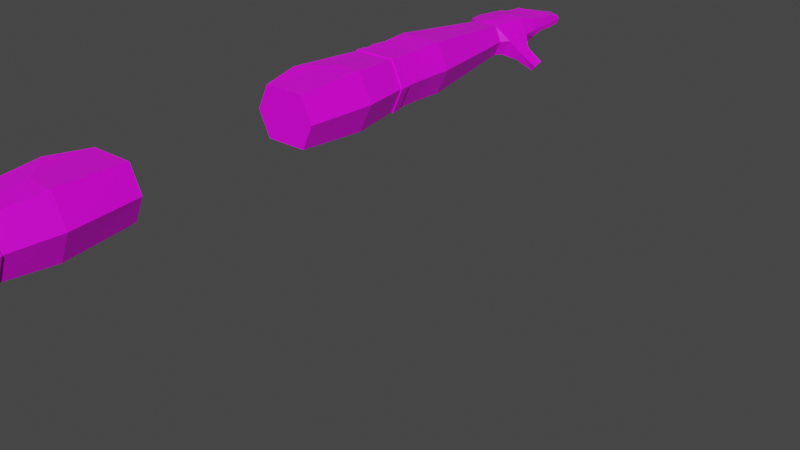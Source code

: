 # Source: habds_sumple.blend  (saved by Blender 2.93.20; exported with 4.5.12 LTS)
import bpy
from mathutils import Matrix  # noqa: F401  (used for matrix-valued properties, if any)

bpy.ops.wm.read_factory_settings(use_empty=True)
scene = bpy.context.scene
scene.name = 'Scene'

# ---- collections
col_collection = bpy.data.collections.new('Collection'); scene.collection.children.link(col_collection)

# ---- images (referenced by path relative to the original .blend; pixels are not part of the script)
import os
ASSET_DIR = os.environ.get("B2B_ASSET_DIR", "")  # directory of the original .blend (textures are referenced by path, not embedded)
HERE = os.path.dirname(os.path.abspath(__file__))  # packed textures are extracted next to this script under _unpacked/

def load_image(name, relpath, width, height, colorspace="sRGB"):
    """Load a texture the original file referenced (path relative to the .blend, or extracted next to this script)."""
    p = next((c for c in (os.path.join(HERE, relpath), os.path.join(ASSET_DIR, relpath)) if relpath and os.path.exists(c)), "")
    if p:
        img = bpy.data.images.load(p, check_existing=True)
        img.name = name
    else:  # same state as the original file: an image datablock whose file is absent (Cycles renders it pink)
        img = bpy.data.images.new(name, width, height)
        img.source = "FILE"
        img.filepath = "//" + (relpath or name)
    img.colorspace_settings.name = colorspace
    return img
img_cube_png = load_image('Cube.png', 'Cube.png', 1024, 1024, 'sRGB')

# ---- materials (node trees are filled in below, after node groups)
mat_material = bpy.data.materials.new('Material')
mat_material.alpha_threshold = 0.0
mat_material.use_transparent_shadow = False
mat_material.line_color = (0.0, 0.0, 0.0, 1.0)

# ---- material node trees
mat_material.use_nodes = True; mat_material.node_tree.nodes.clear()
_N = mat_material.node_tree.nodes; _L = mat_material.node_tree.links
n0 = _N.new('ShaderNodeOutputMaterial'); n0.name = 'Material Output'; n0.location = (300, 300)
n1 = _N.new('ShaderNodeBsdfPrincipled'); n1.name = 'Principled BSDF'; n1.location = (10, 300)
n1.distribution = 'GGX'
n1.subsurface_method = 'BURLEY'
n1.inputs[2].default_value = 0.4
n1.inputs[3].default_value = 1.45
n1.inputs[27].default_value = (0.0, 0.0, 0.0, 1.0)
n1.inputs[28].default_value = 1.0
n2 = _N.new('ShaderNodeTexImage'); n2.name = 'Image Texture'; n2.location = (-598, 215)
n2.image = img_cube_png
_L.new(n1.outputs[0], n0.inputs[0])
_L.new(n2.outputs[0], n1.inputs[0])
n0.is_active_output = True

# ---- world
world_world = bpy.data.worlds.new('World'); scene.world = world_world
world_world.use_nodes = True; world_world.node_tree.nodes.clear()
_N = world_world.node_tree.nodes; _L = world_world.node_tree.links
n0 = _N.new('ShaderNodeOutputWorld'); n0.name = 'World Output'; n0.location = (300, 300)
n1 = _N.new('ShaderNodeBackground'); n1.name = 'Background'; n1.location = (10, 300)
n1.inputs[0].default_value = (0.05088, 0.05088, 0.05088, 1.0)
_L.new(n1.outputs[0], n0.inputs[0])
n0.is_active_output = True
world_world.color = (0.05088, 0.05088, 0.05088)
world_world.use_sun_shadow = False
world_world.sun_shadow_jitter_overblur = 0.0

# ---- meshes
me_cube = bpy.data.meshes.new('Cube')
me_cube.from_pydata([(0.166, 4.46, 0.167), (0.166, 4.46, -0.1956), (0.2486, 1.045, 0.2827), (0.2486, 1.045, -0.3013), (-0.132, 4.46, 0.167), (-0.132, 4.46, -0.1956), (-0.2313, 1.045, 0.2827), (-0.2313, 1.045, -0.3013), (-0.266, 2.711, -0.3013), (-0.266, 2.711, 0.2827), (-0.2313, 2.55, -0.3013), (0.2486, 2.55, 0.2827), (-0.2313, 2.55, 0.2827), (0.2486, 2.55, -0.3013), (-0.2313, 2.871, 0.2827), (0.2486, 2.871, -0.3013), (-0.2313, 2.871, -0.3013), (0.2486, 2.871, 0.2827), (0.2469, 4.46, -0.01427), (-0.3615, 1.045, -0.009264), (0.3789, 1.045, -0.009264), (-0.2129, 4.46, -0.01427), (-0.3963, 2.711, -0.009264), (-0.3615, 2.55, -0.009264), (0.3789, 2.55, -0.009264), (0.3789, 2.871, -0.009264), (-0.3615, 2.871, -0.009264), (0.01699, 4.46, -0.1956), (0.008679, 1.045, 0.2827), (0.008679, 1.045, -0.3013), (0.01699, 4.46, 0.167), (0.008679, 2.711, -0.3013), (0.008679, 2.711, 0.2827), (0.008679, 2.55, -0.3013), (0.008679, 2.55, 0.2827), (0.008679, 2.871, 0.2827), (0.008679, 2.871, -0.3013), (0.008679, 1.045, -0.009264), (-0.3154, 1.526, -0.3489), (0.2958, 1.857, 0.3304), (-0.3154, 1.526, 0.3304), (0.2958, 1.857, -0.3489), (-0.4713, 1.526, -0.009264), (0.4517, 1.857, -0.009264), (0.008679, 1.857, -0.3489), (0.008679, 1.857, 0.3304), (-0.2423, 3.219, 0.2962), (0.2597, 3.219, -0.3147), (-0.2423, 3.219, -0.3147), (0.2597, 3.219, 0.2962), (0.3959, 3.219, -0.009264), (-0.3786, 3.219, -0.009264), (0.008679, 3.219, -0.3147), (0.008679, 3.219, 0.2962), (0.01443, 4.549, -0.2031), (-0.1855, 4.549, -0.2031), (0.3229, 4.549, -0.01271), (0.2144, 4.549, -0.2031), (-0.2895, 4.549, -0.01271), (0.008295, 4.549, 0.1887), (0.1724, 4.549, 0.164), (-0.2433, 4.549, 0.164), (0.03814, 5.015, -0.1429), (0.01443, 4.906, -0.1616), (-0.2115, 4.906, -0.1637), (0.3229, 4.906, -0.01271), (0.2144, 4.906, -0.2031), (-0.2991, 4.906, -0.01271), (0.01443, 4.906, 0.1854), (0.2144, 4.906, 0.1568), (-0.2358, 4.906, 0.1568), (0.4147, 4.636, -0.1587), (-0.2367, 5.155, -0.1151), (0.2865, 5.153, -0.01271), (0.2651, 5.154, -0.1151), (-0.2406, 5.155, -0.01271), (0.01443, 5.063, 0.1573), (0.2651, 5.154, 0.1291), (-0.2367, 5.155, 0.1291), (0.3557, 4.65, -0.2614), (0.5591, 4.771, -0.3455), (0.5036, 4.793, -0.4085), (0.562, 4.892, -0.3056), (0.5064, 4.914, -0.3687), (0.0149, 5.16, -0.1151), (-0.2279, 5.16, -0.01271), (0.306, 5.661, 0.01467), (0.2934, 5.629, -0.04515), (0.2934, 5.629, 0.06047), (-0.2011, 5.602, -0.05341), (-0.1978, 5.634, 0.006404), (-0.2011, 5.602, 0.05221), (0.2861, 5.304, -0.01271), (0.2758, 5.305, 0.09834), (-0.2251, 5.313, -0.01271), (-0.2261, 5.313, 0.09834), (0.2986, 5.481, -0.01271), (-0.2126, 5.489, -0.01271), (-0.2136, 5.489, 0.09113), (0.2882, 5.481, 0.09113), (0.2723, 5.284, -0.07007), (0.2745, 5.288, 0.09601), (-0.2286, 5.292, -0.07007), (0.2849, 5.287, -0.01271), (-0.2254, 5.296, -0.01271), (-0.2264, 5.296, 0.09601), (0.2746, 5.316, -0.06424), (0.2769, 5.321, 0.0934), (-0.2272, 5.324, -0.06424), (0.2872, 5.32, -0.01271), (-0.224, 5.329, -0.01271), (-0.225, 5.329, 0.0934), (-0.2146, 5.475, -0.06424), (0.2978, 5.469, -0.01271), (-0.2134, 5.478, -0.01271), (-0.2144, 5.478, 0.0873), (0.2873, 5.468, -0.06424), (0.2874, 5.47, 0.0873), (-0.2128, 5.501, -0.06354), (0.2995, 5.494, -0.01147), (-0.2116, 5.503, -0.01147), (-0.2128, 5.501, 0.08458), (0.289, 5.493, -0.06354), (0.289, 5.493, 0.08458), (0.3229, 4.728, -0.01271), (0.2144, 4.728, -0.2031), (0.01253, 4.728, 0.187), (0.1968, 4.728, 0.1604), (-0.2656, 4.728, 0.1604), (-0.3198, 4.728, -0.01271), (-0.1855, 4.728, -0.2031), (0.01443, 4.728, -0.2031), (0.4147, 4.723, -0.1472), (0.3557, 4.737, -0.25), (0.5605, 4.831, -0.3256), (0.505, 4.853, -0.3886), (0.3406, 4.639, -0.2552), (0.4049, 4.627, -0.1431), (0.4049, 4.82, -0.1226), (0.3406, 4.832, -0.2347), (0.3406, 4.736, -0.245), (0.4049, 4.724, -0.1329), (0.3664, 4.83, -0.2477), (0.3662, 4.66, -0.2719), (0.425, 4.646, -0.172), (0.4252, 4.816, -0.1478), (0.4251, 4.731, -0.1599), (0.3663, 4.745, -0.2598), (-0.138, 4.393, 0.174), (0.171, 4.393, -0.202), (-0.2218, 4.393, -0.014), (-0.138, 4.393, -0.202), (0.171, 4.393, 0.174), (0.2549, 4.393, -0.014), (0.01654, 4.393, -0.202), (0.01654, 4.393, 0.174), (0.2658, 5.168, -0.1104), (0.2661, 5.168, 0.1195), (0.2875, 5.167, -0.01271), (-0.2417, 5.175, -0.01271), (-0.2377, 5.175, 0.1184), (-0.2392, 2.418, 0.2872), (0.2531, 2.42, -0.3058), (-0.3719, 2.428, -0.009264), (-0.2392, 2.423, -0.3058), (0.2531, 2.42, 0.2872), (0.3858, 2.42, -0.009264), (0.008679, 2.42, -0.3058), (0.008679, 2.42, 0.2872), (-0.2492, 2.429, 0.2992), (-0.2409, 2.543, 0.2945), (0.263, 2.425, -0.3177), (0.2584, 2.543, -0.313), (-0.3765, 2.543, -0.009264), (-0.2409, 2.543, -0.313), (0.3939, 2.543, -0.009264), (0.008705, 2.543, -0.313), (0.008705, 2.543, 0.2945), (0.2584, 2.543, 0.2945), (-0.3872, 2.439, -0.009264), (-0.2492, 2.433, -0.3177), (0.263, 2.425, 0.2992), (0.401, 2.425, -0.009264), (0.008705, 2.425, -0.3177), (0.008705, 2.425, 0.2992), (0.08411, 5.171, 0.119), (0.0864, 5.32, -0.06424), (0.1336, 5.725, 0.05221), (0.08417, 5.288, -0.07007), (0.01473, 5.161, -0.1127), (0.1299, 5.757, 0.006404), (0.1184, 5.485, 0.09113), (0.0837, 5.154, 0.1291), (0.1022, 5.497, -0.06354), (0.0977, 5.309, 0.09834), (0.09879, 5.325, 0.0934), (0.1158, 5.726, -0.05341), (0.1187, 5.497, 0.08458), (0.09997, 5.471, -0.06424), (0.1164, 5.474, 0.0873), (0.09533, 5.292, 0.09601), (0.166, -4.46, 0.167), (0.166, -4.46, -0.1956), (0.2486, -1.045, 0.2827), (0.2486, -1.045, -0.3013), (-0.132, -4.46, 0.167), (-0.132, -4.46, -0.1956), (-0.2313, -1.045, 0.2827), (-0.2313, -1.045, -0.3013), (-0.266, -2.711, -0.3013), (-0.266, -2.711, 0.2827), (-0.2313, -2.55, -0.3013), (0.2486, -2.55, 0.2827), (-0.2313, -2.55, 0.2827), (0.2486, -2.55, -0.3013), (-0.2313, -2.871, 0.2827), (0.2486, -2.871, -0.3013), (-0.2313, -2.871, -0.3013), (0.2486, -2.871, 0.2827), (0.2469, -4.46, -0.01427), (-0.3615, -1.045, -0.009264), (0.3789, -1.045, -0.009264), (-0.2129, -4.46, -0.01427), (-0.3963, -2.711, -0.009264), (-0.3615, -2.55, -0.009264), (0.3789, -2.55, -0.009264), (0.3789, -2.871, -0.009264), (-0.3615, -2.871, -0.009264), (0.01699, -4.46, -0.1956), (0.008679, -1.045, 0.2827), (0.008679, -1.045, -0.3013), (0.01699, -4.46, 0.167), (0.008679, -2.711, -0.3013), (0.008679, -2.711, 0.2827), (0.008679, -2.55, -0.3013), (0.008679, -2.55, 0.2827), (0.008679, -2.871, 0.2827), (0.008679, -2.871, -0.3013), (0.008679, -1.045, -0.009264), (-0.3154, -1.526, -0.3489), (0.2958, -1.857, 0.3304), (-0.3154, -1.526, 0.3304), (0.2958, -1.857, -0.3489), (-0.4713, -1.526, -0.009264), (0.4517, -1.857, -0.009264), (0.008679, -1.857, -0.3489), (0.008679, -1.857, 0.3304), (-0.2423, -3.219, 0.2962), (0.2597, -3.219, -0.3147), (-0.2423, -3.219, -0.3147), (0.2597, -3.219, 0.2962), (0.3959, -3.219, -0.009264), (-0.3786, -3.219, -0.009264), (0.008679, -3.219, -0.3147), (0.008679, -3.219, 0.2962), (0.01443, -4.549, -0.2031), (-0.1855, -4.549, -0.2031), (0.3229, -4.549, -0.01271), (0.2144, -4.549, -0.2031), (-0.2895, -4.549, -0.01271), (0.008295, -4.549, 0.1887), (0.1724, -4.549, 0.164), (-0.2433, -4.549, 0.164), (0.03814, -5.015, -0.1429), (0.01443, -4.906, -0.1616), (-0.2115, -4.906, -0.1637), (0.3229, -4.906, -0.01271), (0.2144, -4.906, -0.2031), (-0.2991, -4.906, -0.01271), (0.01443, -4.906, 0.1854), (0.2144, -4.906, 0.1568), (-0.2358, -4.906, 0.1568), (0.4147, -4.636, -0.1587), (-0.2367, -5.155, -0.1151), (0.2865, -5.153, -0.01271), (0.2651, -5.154, -0.1151), (-0.2406, -5.155, -0.01271), (0.01443, -5.063, 0.1573), (0.2651, -5.154, 0.1291), (-0.2367, -5.155, 0.1291), (0.3557, -4.65, -0.2614), (0.5591, -4.771, -0.3455), (0.5036, -4.793, -0.4085), (0.562, -4.892, -0.3056), (0.5064, -4.914, -0.3687), (0.0149, -5.16, -0.1151), (-0.2279, -5.16, -0.01271), (0.306, -5.661, 0.01467), (0.2934, -5.629, -0.04515), (0.2934, -5.629, 0.06047), (-0.2011, -5.602, -0.05341), (-0.1978, -5.634, 0.006404), (-0.2011, -5.602, 0.05221), (0.2861, -5.304, -0.01271), (0.2758, -5.305, 0.09834), (-0.2251, -5.313, -0.01271), (-0.2261, -5.313, 0.09834), (0.2986, -5.481, -0.01271), (-0.2126, -5.489, -0.01271), (-0.2136, -5.489, 0.09113), (0.2882, -5.481, 0.09113), (0.2723, -5.284, -0.07007), (0.2745, -5.288, 0.09601), (-0.2286, -5.292, -0.07007), (0.2849, -5.287, -0.01271), (-0.2254, -5.296, -0.01271), (-0.2264, -5.296, 0.09601), (0.2746, -5.316, -0.06424), (0.2769, -5.321, 0.0934), (-0.2272, -5.324, -0.06424), (0.2872, -5.32, -0.01271), (-0.224, -5.329, -0.01271), (-0.225, -5.329, 0.0934), (-0.2146, -5.475, -0.06424), (0.2978, -5.469, -0.01271), (-0.2134, -5.478, -0.01271), (-0.2144, -5.478, 0.0873), (0.2873, -5.468, -0.06424), (0.2874, -5.47, 0.0873), (-0.2128, -5.501, -0.06354), (0.2995, -5.494, -0.01147), (-0.2116, -5.503, -0.01147), (-0.2128, -5.501, 0.08458), (0.289, -5.493, -0.06354), (0.289, -5.493, 0.08458), (0.3229, -4.728, -0.01271), (0.2144, -4.728, -0.2031), (0.01253, -4.728, 0.187), (0.1968, -4.728, 0.1604), (-0.2656, -4.728, 0.1604), (-0.3198, -4.728, -0.01271), (-0.1855, -4.728, -0.2031), (0.01443, -4.728, -0.2031), (0.4147, -4.723, -0.1472), (0.3557, -4.737, -0.25), (0.5605, -4.831, -0.3256), (0.505, -4.853, -0.3886), (0.3406, -4.639, -0.2552), (0.4049, -4.627, -0.1431), (0.4049, -4.82, -0.1226), (0.3406, -4.832, -0.2347), (0.3406, -4.736, -0.245), (0.4049, -4.724, -0.1329), (0.3664, -4.83, -0.2477), (0.3662, -4.66, -0.2719), (0.425, -4.646, -0.172), (0.4252, -4.816, -0.1478), (0.4251, -4.731, -0.1599), (0.3663, -4.745, -0.2598), (-0.138, -4.393, 0.174), (0.171, -4.393, -0.202), (-0.2218, -4.393, -0.014), (-0.138, -4.393, -0.202), (0.171, -4.393, 0.174), (0.2549, -4.393, -0.014), (0.01654, -4.393, -0.202), (0.01654, -4.393, 0.174), (0.2658, -5.168, -0.1104), (0.2661, -5.168, 0.1195), (0.2875, -5.167, -0.01271), (-0.2417, -5.175, -0.01271), (-0.2377, -5.175, 0.1184), (-0.2392, -2.418, 0.2872), (0.2531, -2.42, -0.3058), (-0.3719, -2.428, -0.009264), (-0.2392, -2.423, -0.3058), (0.2531, -2.42, 0.2872), (0.3858, -2.42, -0.009264), (0.008679, -2.42, -0.3058), (0.008679, -2.42, 0.2872), (-0.2492, -2.429, 0.2992), (-0.2409, -2.543, 0.2945), (0.263, -2.425, -0.3177), (0.2584, -2.543, -0.313), (-0.3765, -2.543, -0.009264), (-0.2409, -2.543, -0.313), (0.3939, -2.543, -0.009264), (0.008705, -2.543, -0.313), (0.008705, -2.543, 0.2945), (0.2584, -2.543, 0.2945), (-0.3872, -2.439, -0.009264), (-0.2492, -2.433, -0.3177), (0.263, -2.425, 0.2992), (0.401, -2.425, -0.009264), (0.008705, -2.425, -0.3177), (0.008705, -2.425, 0.2992), (0.08411, -5.171, 0.119), (0.0864, -5.32, -0.06424), (0.1336, -5.725, 0.05221), (0.08417, -5.288, -0.07007), (0.01473, -5.161, -0.1127), (0.1299, -5.757, 0.006404), (0.1184, -5.485, 0.09113), (0.0837, -5.154, 0.1291), (0.1022, -5.497, -0.06354), (0.0977, -5.309, 0.09834), (0.09879, -5.325, 0.0934), (0.1158, -5.726, -0.05341), (0.1187, -5.497, 0.08458), (0.09997, -5.471, -0.06424), (0.1164, -5.474, 0.0873), (0.09533, -5.292, 0.09601)], [], [(45, 40, 6, 28), (37, 28, 6, 19), (150, 148, 4, 21), (44, 41, 3, 29), (43, 39, 2, 20), (0, 18, 56, 60), (13, 33, 31), (23, 12, 9, 22), (35, 14, 9, 32), (34, 12, 170, 177), (32, 9, 12, 34), (53, 46, 14, 35), (52, 47, 15, 36), (50, 49, 17, 25), (22, 9, 14, 26), (8, 22, 26, 16), (47, 50, 25, 15), (11, 32, 34), (167, 164, 180, 183), (10, 23, 22, 8), (27, 5, 55, 54), (41, 43, 20, 3), (151, 150, 21, 5), (29, 37, 19, 7), (3, 20, 37, 29), (5, 21, 58, 55), (48, 52, 36, 16), (49, 53, 35, 17), (17, 11, 24, 25), (8, 31, 33, 10), (16, 36, 31, 8), (4, 30, 59, 61), (38, 44, 29, 7), (20, 2, 28, 37), (39, 45, 28, 2), (15, 25, 24, 13), (17, 35, 32), (11, 17, 32), (15, 13, 31), (36, 15, 31), (165, 168, 45, 39), (164, 167, 44, 38), (162, 166, 43, 41), (7, 19, 42, 38), (19, 6, 40, 42), (166, 165, 39, 43), (167, 162, 41, 44), (168, 161, 40, 45), (152, 155, 53, 49), (151, 154, 52, 48), (16, 26, 51, 48), (149, 153, 50, 47), (153, 152, 49, 50), (154, 149, 47, 52), (155, 148, 46, 53), (26, 14, 46, 51), (127, 124, 65, 69), (128, 126, 68, 70), (137, 136, 79, 71), (126, 127, 69, 68), (30, 0, 60, 59), (1, 27, 54, 57), (21, 4, 61, 58), (18, 1, 57, 56), (65, 66, 74, 73), (68, 69, 77, 76), (67, 70, 78, 75), (66, 63, 62, 74), (130, 129, 67, 64), (131, 130, 64, 63), (125, 131, 63, 66), (129, 128, 70, 67), (74, 62, 84), (62, 72, 84), (70, 68, 76, 78), (69, 65, 73, 77), (64, 67, 75, 72), (63, 64, 72, 62), (147, 142, 83, 135), (141, 137, 71, 132), (138, 141, 132), (138, 145, 142, 139), (134, 135, 83, 82), (144, 143, 81, 80), (142, 145, 82, 83), (146, 144, 80, 134), (76, 192, 78), (123, 119, 86, 88), (122, 193, 196, 87), (86, 87, 196, 190), (88, 86, 190, 187), (118, 120, 90, 89), (120, 121, 91, 90), (121, 197, 187, 91), (119, 122, 87, 86), (94, 110, 108), (105, 200, 194, 95), (104, 105, 95, 94), (102, 108, 186, 188), (96, 122, 119), (101, 103, 92, 93), (102, 94, 108), (115, 199, 191, 98), (114, 115, 98, 97), (104, 94, 102), (100, 106, 92), (117, 113, 96, 99), (157, 158, 103, 101), (156, 189, 188, 100), (72, 159, 104, 102), (159, 160, 105, 104), (160, 185, 200, 105), (158, 156, 100, 103), (93, 92, 109, 107), (118, 112, 97), (120, 118, 97), (94, 95, 111, 110), (95, 194, 195, 111), (116, 122, 96), (107, 109, 113, 117), (106, 186, 198, 116), (108, 110, 114, 112), (110, 111, 115, 114), (111, 195, 199, 115), (109, 106, 116, 113), (112, 114, 97), (98, 191, 197, 121), (97, 98, 121, 120), (116, 198, 193, 122), (106, 109, 92), (99, 96, 119, 123), (100, 92, 103), (113, 116, 96), (145, 146, 134, 82), (80, 81, 135, 134), (136, 140, 133, 79), (140, 139, 133), (143, 147, 135, 81), (58, 61, 128, 129), (57, 54, 131, 125), (54, 55, 130, 131), (55, 58, 129, 130), (59, 60, 127, 126), (61, 59, 126, 128), (60, 56, 124, 127), (65, 124, 141, 138), (57, 125, 140, 136), (125, 66, 139, 140), (66, 65, 138, 139), (124, 56, 137, 141), (56, 57, 136, 137), (79, 133, 147, 143), (139, 142, 133), (132, 71, 144, 146), (145, 138, 132), (71, 79, 143, 144), (146, 145, 132), (142, 147, 133), (30, 4, 148, 155), (27, 1, 149, 154), (18, 0, 152, 153), (1, 18, 153, 149), (5, 27, 154, 151), (0, 30, 155, 152), (48, 51, 150, 151), (51, 46, 148, 150), (73, 74, 156, 158), (78, 192, 185, 160), (84, 85, 159, 72), (74, 84, 189, 156), (77, 73, 158, 157), (75, 78, 160, 159), (72, 75, 159), (33, 13, 172, 176), (166, 162, 171, 182), (165, 166, 182, 181), (24, 11, 178, 175), (11, 34, 177, 178), (162, 167, 183, 171), (38, 42, 163, 164), (42, 40, 161, 163), (179, 169, 170, 173), (180, 179, 173, 174), (177, 170, 169, 184), (176, 172, 171, 183), (175, 178, 181, 182), (172, 175, 182, 171), (174, 176, 183, 180), (178, 177, 184, 181), (168, 165, 181, 184), (23, 10, 174, 173), (164, 163, 179, 180), (13, 24, 175, 172), (163, 161, 169, 179), (161, 168, 184, 169), (10, 33, 176, 174), (12, 23, 173, 170), (195, 194, 93, 107), (192, 76, 77), (196, 193, 118, 89), (187, 190, 90, 91), (188, 186, 106, 100), (188, 189, 72, 102), (198, 186, 108, 112), (197, 191, 99, 123), (193, 198, 112, 118), (185, 192, 77, 157), (190, 196, 89, 90), (187, 197, 123, 88), (189, 84, 72), (191, 199, 117, 99), (199, 195, 107, 117), (194, 200, 101, 93), (200, 185, 157, 101), (246, 229, 207, 241), (238, 220, 207, 229), (351, 222, 205, 349), (245, 230, 204, 242), (244, 221, 203, 240), (201, 261, 257, 219), (214, 232, 234), (224, 223, 210, 213), (236, 233, 210, 215), (235, 378, 371, 213), (233, 235, 213, 210), (254, 236, 215, 247), (253, 237, 216, 248), (251, 226, 218, 250), (223, 227, 215, 210), (209, 217, 227, 223), (248, 216, 226, 251), (212, 235, 233), (368, 384, 381, 365), (211, 209, 223, 224), (228, 255, 256, 206), (242, 204, 221, 244), (352, 206, 222, 351), (230, 208, 220, 238), (204, 230, 238, 221), (206, 256, 259, 222), (249, 217, 237, 253), (250, 218, 236, 254), (218, 226, 225, 212), (209, 211, 234, 232), (217, 209, 232, 237), (205, 262, 260, 231), (239, 208, 230, 245), (221, 238, 229, 203), (240, 203, 229, 246), (216, 214, 225, 226), (218, 233, 236), (212, 233, 218), (216, 232, 214), (237, 232, 216), (366, 240, 246, 369), (365, 239, 245, 368), (363, 242, 244, 367), (208, 239, 243, 220), (220, 243, 241, 207), (367, 244, 240, 366), (368, 245, 242, 363), (369, 246, 241, 362), (353, 250, 254, 356), (352, 249, 253, 355), (217, 249, 252, 227), (350, 248, 251, 354), (354, 251, 250, 353), (355, 253, 248, 350), (356, 254, 247, 349), (227, 252, 247, 215), (328, 270, 266, 325), (329, 271, 269, 327), (338, 272, 280, 337), (327, 269, 270, 328), (231, 260, 261, 201), (202, 258, 255, 228), (222, 259, 262, 205), (219, 257, 258, 202), (266, 274, 275, 267), (269, 277, 278, 270), (268, 276, 279, 271), (267, 275, 263, 264), (331, 265, 268, 330), (332, 264, 265, 331), (326, 267, 264, 332), (330, 268, 271, 329), (275, 285, 263), (263, 285, 273), (271, 279, 277, 269), (270, 278, 274, 266), (265, 273, 276, 268), (264, 263, 273, 265), (348, 336, 284, 343), (342, 333, 272, 338), (339, 333, 342), (339, 340, 343, 346), (335, 283, 284, 336), (345, 281, 282, 344), (343, 284, 283, 346), (347, 335, 281, 345), (277, 279, 393), (324, 289, 287, 320), (323, 288, 397, 394), (287, 391, 397, 288), (289, 388, 391, 287), (319, 290, 291, 321), (321, 291, 292, 322), (322, 292, 388, 398), (320, 287, 288, 323), (295, 309, 311), (306, 296, 395, 401), (305, 295, 296, 306), (303, 389, 387, 309), (297, 320, 323), (302, 294, 293, 304), (303, 309, 295), (316, 299, 392, 400), (315, 298, 299, 316), (305, 303, 295), (301, 293, 307), (318, 300, 297, 314), (358, 302, 304, 359), (357, 301, 389, 390), (273, 303, 305, 360), (360, 305, 306, 361), (361, 306, 401, 386), (359, 304, 301, 357), (294, 308, 310, 293), (319, 298, 313), (321, 298, 319), (295, 311, 312, 296), (296, 312, 396, 395), (317, 297, 323), (308, 318, 314, 310), (307, 317, 399, 387), (309, 313, 315, 311), (311, 315, 316, 312), (312, 316, 400, 396), (310, 314, 317, 307), (313, 298, 315), (299, 322, 398, 392), (298, 321, 322, 299), (317, 323, 394, 399), (307, 293, 310), (300, 324, 320, 297), (301, 304, 293), (314, 297, 317), (346, 283, 335, 347), (281, 335, 336, 282), (337, 280, 334, 341), (341, 334, 340), (344, 282, 336, 348), (259, 330, 329, 262), (258, 326, 332, 255), (255, 332, 331, 256), (256, 331, 330, 259), (260, 327, 328, 261), (262, 329, 327, 260), (261, 328, 325, 257), (266, 339, 342, 325), (258, 337, 341, 326), (326, 341, 340, 267), (267, 340, 339, 266), (325, 342, 338, 257), (257, 338, 337, 258), (280, 344, 348, 334), (340, 334, 343), (333, 347, 345, 272), (346, 333, 339), (272, 345, 344, 280), (347, 333, 346), (343, 334, 348), (231, 356, 349, 205), (228, 355, 350, 202), (219, 354, 353, 201), (202, 350, 354, 219), (206, 352, 355, 228), (201, 353, 356, 231), (249, 352, 351, 252), (252, 351, 349, 247), (274, 359, 357, 275), (279, 361, 386, 393), (285, 273, 360, 286), (275, 357, 390, 285), (278, 358, 359, 274), (276, 360, 361, 279), (273, 360, 276), (234, 377, 373, 214), (367, 383, 372, 363), (366, 382, 383, 367), (225, 376, 379, 212), (212, 379, 378, 235), (363, 372, 384, 368), (239, 365, 364, 243), (243, 364, 362, 241), (380, 374, 371, 370), (381, 375, 374, 380), (378, 385, 370, 371), (377, 384, 372, 373), (376, 383, 382, 379), (373, 372, 383, 376), (375, 381, 384, 377), (379, 382, 385, 378), (369, 385, 382, 366), (224, 374, 375, 211), (365, 381, 380, 364), (214, 373, 376, 225), (364, 380, 370, 362), (362, 370, 385, 369), (211, 375, 377, 234), (213, 371, 374, 224), (396, 308, 294, 395), (393, 278, 277), (397, 290, 319, 394), (388, 292, 291, 391), (389, 301, 307, 387), (389, 303, 273, 390), (399, 313, 309, 387), (398, 324, 300, 392), (394, 319, 313, 399), (386, 358, 278, 393), (391, 291, 290, 397), (388, 289, 324, 398), (390, 273, 285), (392, 300, 318, 400), (400, 318, 308, 396), (395, 294, 302, 401), (401, 302, 358, 386)])
_uv = me_cube.uv_layers.new(name='UVMap')
_uv.uv.foreach_set('vector', [0.1915, 0.2747, 0.1252, 0.334, 0.02576, 0.3243, 0.02371, 0.2706, 0.8453, 0.8031, 0.7785, 0.8031, 0.7785, 0.7482, 0.8453, 0.7184, 0.792, 0.3534, 0.7868, 0.3085, 0.8015, 0.3075, 0.8067, 0.351, 0.1882, 0.008879, 0.1906, 0.06944, 0.02056, 0.0794, 0.01484, 0.02828, 0.1923, 0.1444, 0.1924, 0.2176, 0.02523, 0.2197, 0.02345, 0.1496, 0.5804, 0.8015, 0.5587, 0.7628, 0.5755, 0.7416, 0.5979, 0.7911, 0.4056, 0.0683, 0.4131, 0.01246, 0.4505, 0.01744, 0.3966, 0.4083, 0.3923, 0.3321, 0.4295, 0.3362, 0.4349, 0.4046, 0.4641, 0.2752, 0.4648, 0.3289, 0.4295, 0.3362, 0.428, 0.2749, 0.359, 0.2771, 0.3507, 0.3364, 0.3471, 0.3366, 0.3556, 0.277, 0.428, 0.2749, 0.4295, 0.3362, 0.3923, 0.3321, 0.3906, 0.2752, 0.5384, 0.2754, 0.5393, 0.326, 0.4648, 0.3289, 0.4641, 0.2752, 0.5676, 0.03524, 0.556, 0.08953, 0.4797, 0.07746, 0.4876, 0.02266, 0.5449, 0.1575, 0.5396, 0.2247, 0.4654, 0.2216, 0.4712, 0.1499, 0.4349, 0.4046, 0.4295, 0.3362, 0.4648, 0.3289, 0.4719, 0.4009, 0.443, 0.4731, 0.4349, 0.4046, 0.4719, 0.4009, 0.4797, 0.4738, 0.556, 0.08953, 0.5449, 0.1575, 0.4712, 0.1499, 0.4797, 0.07746, 0.3914, 0.2182, 0.428, 0.2749, 0.3906, 0.2752, 0.3186, 0.5481, 0.3199, 0.4816, 0.3243, 0.4809, 0.3216, 0.5481, 0.4071, 0.4837, 0.3966, 0.4083, 0.4349, 0.4046, 0.443, 0.4731, 0.6196, 0.9723, 0.6213, 0.941, 0.6402, 0.9336, 0.6386, 0.9727, 0.1906, 0.06944, 0.1923, 0.1444, 0.02345, 0.1496, 0.02056, 0.0794, 0.8017, 0.398, 0.792, 0.3534, 0.8067, 0.351, 0.8161, 0.3942, 0.9121, 0.8031, 0.8453, 0.8031, 0.8453, 0.7184, 0.9121, 0.7482, 0.9121, 0.8581, 0.8453, 0.8879, 0.8453, 0.8031, 0.9121, 0.8031, 0.6213, 0.941, 0.6164, 0.8999, 0.6394, 0.8957, 0.6402, 0.9336, 0.5564, 0.4609, 0.5687, 0.5148, 0.4885, 0.5286, 0.4797, 0.4738, 0.5396, 0.2247, 0.5384, 0.2754, 0.4641, 0.2752, 0.4654, 0.2216, 0.4654, 0.2216, 0.3914, 0.2182, 0.3974, 0.143, 0.4712, 0.1499, 0.443, 0.4731, 0.4518, 0.5345, 0.4144, 0.5394, 0.4071, 0.4837, 0.4797, 0.4738, 0.4885, 0.5286, 0.4518, 0.5345, 0.443, 0.4731, 0.6082, 0.8592, 0.5941, 0.8311, 0.6124, 0.8247, 0.6329, 0.8668, 0.1175, 0.4744, 0.1797, 0.5438, 0.007523, 0.5234, 0.01666, 0.4706, 0.8453, 0.8879, 0.7785, 0.8581, 0.7785, 0.8031, 0.8453, 0.8031, 0.1924, 0.2176, 0.1915, 0.2747, 0.02371, 0.2706, 0.02523, 0.2197, 0.4797, 0.07746, 0.4712, 0.1499, 0.3974, 0.143, 0.4056, 0.0683, 0.4654, 0.2216, 0.4641, 0.2752, 0.428, 0.2749, 0.3914, 0.2182, 0.4654, 0.2216, 0.428, 0.2749, 0.4797, 0.07746, 0.4056, 0.0683, 0.4505, 0.01744, 0.4876, 0.02266, 0.4797, 0.07746, 0.4505, 0.01744, 0.3216, 0.2146, 0.3171, 0.2765, 0.1915, 0.2747, 0.1924, 0.2176, 0.3199, 0.4816, 0.3186, 0.5481, 0.1797, 0.5438, 0.1175, 0.4744, 0.3227, 0.07336, 0.3201, 0.1444, 0.1923, 0.1444, 0.1906, 0.06944, 0.01666, 0.4706, 0.02055, 0.3973, 0.1229, 0.4033, 0.1175, 0.4744, 0.02055, 0.3973, 0.02576, 0.3243, 0.1252, 0.334, 0.1229, 0.4033, 0.3201, 0.1444, 0.3216, 0.2146, 0.1924, 0.2176, 0.1923, 0.1444, 0.3191, 0.00885, 0.3227, 0.07336, 0.1906, 0.06944, 0.1882, 0.008879, 0.3171, 0.2765, 0.3189, 0.3374, 0.1252, 0.334, 0.1915, 0.2747, 0.7872, 0.2417, 0.7872, 0.2751, 0.5384, 0.2754, 0.5396, 0.2247, 0.8017, 0.398, 0.8132, 0.4301, 0.5687, 0.5148, 0.5564, 0.4609, 0.4797, 0.4738, 0.4719, 0.4009, 0.5447, 0.393, 0.5564, 0.4609, 0.802, 0.1524, 0.7926, 0.1968, 0.5449, 0.1575, 0.556, 0.08953, 0.7926, 0.1968, 0.7872, 0.2417, 0.5396, 0.2247, 0.5449, 0.1575, 0.8132, 0.1201, 0.802, 0.1524, 0.556, 0.08953, 0.5676, 0.03524, 0.7872, 0.2751, 0.7868, 0.3085, 0.5393, 0.326, 0.5384, 0.2754, 0.4719, 0.4009, 0.4648, 0.3289, 0.5393, 0.326, 0.5447, 0.393, 0.6352, 0.771, 0.6157, 0.7192, 0.6643, 0.7013, 0.6752, 0.7564, 0.6624, 0.8616, 0.6473, 0.8105, 0.6834, 0.8012, 0.6935, 0.8512, 0.5706, 0.6994, 0.5382, 0.693, 0.5393, 0.6883, 0.5692, 0.6942, 0.6473, 0.8105, 0.6352, 0.771, 0.6752, 0.7564, 0.6834, 0.8012, 0.5941, 0.8311, 0.5804, 0.8015, 0.5979, 0.7911, 0.6124, 0.8247, 0.6934, 0.5322, 0.7227, 0.53, 0.7245, 0.5476, 0.6852, 0.5506, 0.6164, 0.8999, 0.6082, 0.8592, 0.6329, 0.8668, 0.6394, 0.8957, 0.5587, 0.7628, 0.5169, 0.7484, 0.527, 0.728, 0.5755, 0.7416, 0.6643, 0.7013, 0.6928, 0.6377, 0.7359, 0.6899, 0.7305, 0.7116, 0.6834, 0.8012, 0.6752, 0.7564, 0.7292, 0.7412, 0.7167, 0.7955, 0.7001, 0.8852, 0.6935, 0.8512, 0.7446, 0.8459, 0.751, 0.8755, 0.6928, 0.6377, 0.7403, 0.6162, 0.7478, 0.6379, 0.7359, 0.6899, 0.6729, 0.9313, 0.6688, 0.8909, 0.7001, 0.8852, 0.7065, 0.9185, 0.6772, 0.9718, 0.6729, 0.9313, 0.7065, 0.9185, 0.7172, 0.9651, 0.6852, 0.5912, 0.7285, 0.5829, 0.7403, 0.6162, 0.6928, 0.6377, 0.6688, 0.8909, 0.6624, 0.8616, 0.6935, 0.8512, 0.7001, 0.8852, 0.7359, 0.6899, 0.7478, 0.6379, 0.7515, 0.676, 0.742, 0.9643, 0.7552, 0.897, 0.7719, 0.9502, 0.6935, 0.8512, 0.6834, 0.8012, 0.7167, 0.7955, 0.7446, 0.8459, 0.6752, 0.7564, 0.6643, 0.7013, 0.7305, 0.7116, 0.7292, 0.7412, 0.7065, 0.9185, 0.7001, 0.8852, 0.751, 0.8755, 0.7552, 0.897, 0.7172, 0.9651, 0.7065, 0.9185, 0.7552, 0.897, 0.742, 0.9643, 0.6412, 0.5904, 0.6324, 0.6186, 0.575, 0.5927, 0.583, 0.5811, 0.5927, 0.6844, 0.5706, 0.6994, 0.5692, 0.6942, 0.5894, 0.6805, 0.6193, 0.6667, 0.5927, 0.6844, 0.5894, 0.6805, 0.6193, 0.6667, 0.6112, 0.6587, 0.6324, 0.6186, 0.6423, 0.6229, 0.9393, 0.7872, 0.9592, 0.7872, 0.9592, 0.8018, 0.9393, 0.8018, 0.5682, 0.6892, 0.5388, 0.6839, 0.5253, 0.6304, 0.5457, 0.6293, 0.6324, 0.6186, 0.6112, 0.6587, 0.5679, 0.6089, 0.575, 0.5927, 0.5879, 0.6754, 0.5682, 0.6892, 0.5457, 0.6293, 0.5577, 0.6195, 0.7167, 0.7955, 0.7312, 0.7515, 0.7334, 0.7624, 0.9349, 0.07675, 0.9238, 0.05902, 0.9619, 0.04043, 0.9613, 0.05277, 0.9176, 0.04971, 0.9118, 0.03932, 0.9432, 0.02238, 0.9489, 0.03286, 0.9415, 0.734, 0.9439, 0.7184, 0.9566, 0.7184, 0.955, 0.734, 0.9439, 0.7468, 0.9415, 0.734, 0.955, 0.734, 0.9557, 0.7468, 0.9739, 0.115, 0.9656, 0.1074, 0.9896, 0.07164, 0.9953, 0.08557, 0.9656, 0.1074, 0.9495, 0.09372, 0.9773, 0.07077, 0.9896, 0.07164, 0.9495, 0.09372, 0.9417, 0.08463, 0.9686, 0.06101, 0.9773, 0.07077, 0.9238, 0.05902, 0.9176, 0.04971, 0.9489, 0.03286, 0.9619, 0.04043, 0.9379, 0.1393, 0.9402, 0.1366, 0.9482, 0.1449, 0.9156, 0.1255, 0.9068, 0.1151, 0.9099, 0.1124, 0.9185, 0.1223, 0.9354, 0.1423, 0.9156, 0.1255, 0.9185, 0.1223, 0.9379, 0.1393, 0.8665, 0.04924, 0.8728, 0.04627, 0.878, 0.05799, 0.8713, 0.06087, 0.9213, 0.06033, 0.9176, 0.04971, 0.9238, 0.05902, 0.8986, 0.1054, 0.8843, 0.08363, 0.8876, 0.08151, 0.9019, 0.1032, 0.9447, 0.151, 0.9379, 0.1393, 0.9482, 0.1449, 0.9456, 0.09704, 0.9378, 0.08792, 0.9397, 0.08631, 0.947, 0.09509, 0.9622, 0.1116, 0.9456, 0.09704, 0.947, 0.09509, 0.9639, 0.1097, 0.9354, 0.1423, 0.9379, 0.1393, 0.9447, 0.151, 0.8761, 0.07254, 0.8832, 0.06971, 0.8876, 0.08151, 0.931, 0.07996, 0.9192, 0.06166, 0.9213, 0.06033, 0.9333, 0.07873, 0.8761, 0.1261, 0.8616, 0.09818, 0.8843, 0.08363, 0.8986, 0.1054, 0.8496, 0.08042, 0.8462, 0.06987, 0.8713, 0.06087, 0.8761, 0.07254, 0.9367, 0.1762, 0.9186, 0.164, 0.9354, 0.1423, 0.9447, 0.151, 0.9186, 0.164, 0.8928, 0.1454, 0.9156, 0.1255, 0.9354, 0.1423, 0.8928, 0.1454, 0.8842, 0.1355, 0.9068, 0.1151, 0.9156, 0.1255, 0.8616, 0.09818, 0.8496, 0.08042, 0.8761, 0.07254, 0.8843, 0.08363, 0.9019, 0.1032, 0.8876, 0.08151, 0.8906, 0.07962, 0.9045, 0.1006, 0.9739, 0.115, 0.9704, 0.1194, 0.9639, 0.1097, 0.9656, 0.1074, 0.9739, 0.115, 0.9639, 0.1097, 0.9379, 0.1393, 0.9185, 0.1223, 0.9216, 0.1201, 0.9402, 0.1366, 0.9185, 0.1223, 0.9099, 0.1124, 0.9127, 0.1099, 0.9216, 0.1201, 0.9129, 0.05238, 0.9176, 0.04971, 0.9213, 0.06033, 0.9045, 0.1006, 0.8906, 0.07962, 0.9192, 0.06166, 0.931, 0.07996, 0.8832, 0.06971, 0.878, 0.05799, 0.9071, 0.04196, 0.9129, 0.05238, 0.9482, 0.1449, 0.9402, 0.1366, 0.9622, 0.1116, 0.9704, 0.1194, 0.9402, 0.1366, 0.9216, 0.1201, 0.9456, 0.09704, 0.9622, 0.1116, 0.9216, 0.1201, 0.9127, 0.1099, 0.9378, 0.08792, 0.9456, 0.09704, 0.8906, 0.07962, 0.8832, 0.06971, 0.9129, 0.05238, 0.9192, 0.06166, 0.9704, 0.1194, 0.9622, 0.1116, 0.9639, 0.1097, 0.947, 0.09509, 0.9397, 0.08631, 0.9417, 0.08463, 0.9495, 0.09372, 0.9639, 0.1097, 0.947, 0.09509, 0.9495, 0.09372, 0.9656, 0.1074, 0.9129, 0.05238, 0.9071, 0.04196, 0.9118, 0.03932, 0.9176, 0.04971, 0.8832, 0.06971, 0.8906, 0.07962, 0.8876, 0.08151, 0.9333, 0.07873, 0.9213, 0.06033, 0.9238, 0.05902, 0.9349, 0.07675, 0.8761, 0.07254, 0.8876, 0.08151, 0.8843, 0.08363, 0.9192, 0.06166, 0.9129, 0.05238, 0.9213, 0.06033, 0.6112, 0.6587, 0.5879, 0.6754, 0.5577, 0.6195, 0.5679, 0.6089, 0.9393, 0.7726, 0.9592, 0.7726, 0.9592, 0.7872, 0.9393, 0.7872, 0.6564, 0.5668, 0.6502, 0.5906, 0.6458, 0.5897, 0.6519, 0.5679, 0.6502, 0.5906, 0.6423, 0.6229, 0.6458, 0.5897, 0.6477, 0.5688, 0.6412, 0.5904, 0.583, 0.5811, 0.59, 0.567, 0.6394, 0.8957, 0.6329, 0.8668, 0.6624, 0.8616, 0.6688, 0.8909, 0.6852, 0.5506, 0.7245, 0.5476, 0.7285, 0.5829, 0.6852, 0.5912, 0.6386, 0.9727, 0.6402, 0.9336, 0.6729, 0.9313, 0.6772, 0.9718, 0.6402, 0.9336, 0.6394, 0.8957, 0.6688, 0.8909, 0.6729, 0.9313, 0.6124, 0.8247, 0.5979, 0.7911, 0.6352, 0.771, 0.6473, 0.8105, 0.6329, 0.8668, 0.6124, 0.8247, 0.6473, 0.8105, 0.6624, 0.8616, 0.5979, 0.7911, 0.5755, 0.7416, 0.6157, 0.7192, 0.6352, 0.771, 0.6643, 0.7013, 0.6157, 0.7192, 0.5927, 0.6844, 0.6193, 0.6667, 0.6852, 0.5506, 0.6852, 0.5912, 0.6502, 0.5906, 0.6564, 0.5668, 0.6852, 0.5912, 0.6928, 0.6377, 0.6423, 0.6229, 0.6502, 0.5906, 0.6928, 0.6377, 0.6643, 0.7013, 0.6193, 0.6667, 0.6423, 0.6229, 0.6157, 0.7192, 0.5755, 0.7416, 0.5706, 0.6994, 0.5927, 0.6844, 0.5755, 0.7416, 0.527, 0.728, 0.5382, 0.693, 0.5706, 0.6994, 0.6519, 0.5679, 0.6458, 0.5897, 0.6412, 0.5904, 0.6477, 0.5688, 0.6423, 0.6229, 0.6324, 0.6186, 0.6458, 0.5897, 0.5894, 0.6805, 0.5692, 0.6942, 0.5682, 0.6892, 0.5879, 0.6754, 0.6112, 0.6587, 0.6193, 0.6667, 0.5894, 0.6805, 0.5692, 0.6942, 0.5393, 0.6883, 0.5388, 0.6839, 0.5682, 0.6892, 0.5879, 0.6754, 0.6112, 0.6587, 0.5894, 0.6805, 0.6324, 0.6186, 0.6412, 0.5904, 0.6458, 0.5897, 0.8018, 0.2751, 0.8015, 0.3075, 0.7868, 0.3085, 0.7872, 0.2751, 0.8272, 0.1251, 0.8164, 0.1562, 0.802, 0.1524, 0.8132, 0.1201, 0.8073, 0.1992, 0.8019, 0.2426, 0.7872, 0.2417, 0.7926, 0.1968, 0.8164, 0.1562, 0.8073, 0.1992, 0.7926, 0.1968, 0.802, 0.1524, 0.8161, 0.3942, 0.8272, 0.4251, 0.8132, 0.4301, 0.8017, 0.398, 0.8019, 0.2426, 0.8018, 0.2751, 0.7872, 0.2751, 0.7872, 0.2417, 0.5564, 0.4609, 0.5447, 0.393, 0.792, 0.3534, 0.8017, 0.398, 0.5447, 0.393, 0.5393, 0.326, 0.7868, 0.3085, 0.792, 0.3534, 0.8589, 0.09972, 0.8466, 0.08128, 0.8496, 0.08042, 0.8616, 0.09818, 0.8894, 0.1472, 0.8814, 0.138, 0.8842, 0.1355, 0.8928, 0.1454, 0.9358, 0.1793, 0.9168, 0.1667, 0.9186, 0.164, 0.9367, 0.1762, 0.8466, 0.08128, 0.84, 0.06041, 0.8462, 0.06987, 0.8496, 0.08042, 0.8737, 0.1293, 0.8589, 0.09972, 0.8616, 0.09818, 0.8761, 0.1261, 0.8558, 0.4264, 0.8753, 0.3989, 0.8782, 0.4035, 0.8595, 0.4291, 0.8415, 0.4447, 0.8558, 0.4264, 0.8595, 0.4291, 0.3644, 0.01052, 0.3556, 0.07256, 0.3519, 0.07283, 0.3609, 0.01002, 0.3201, 0.1444, 0.3227, 0.07336, 0.3263, 0.07394, 0.3228, 0.1444, 0.3216, 0.2146, 0.3201, 0.1444, 0.3228, 0.1444, 0.3251, 0.2141, 0.3556, 0.1447, 0.3539, 0.2164, 0.3503, 0.2159, 0.3522, 0.1447, 0.3539, 0.2164, 0.359, 0.2771, 0.3556, 0.277, 0.3503, 0.2159, 0.3227, 0.07336, 0.3191, 0.00885, 0.322, 0.008666, 0.3263, 0.07394, 0.1175, 0.4744, 0.1229, 0.4033, 0.3184, 0.4072, 0.3199, 0.4816, 0.1229, 0.4033, 0.1252, 0.334, 0.3189, 0.3374, 0.3184, 0.4072, 0.3223, 0.4071, 0.3225, 0.3378, 0.3471, 0.3366, 0.3482, 0.4073, 0.3243, 0.4809, 0.3223, 0.4071, 0.3482, 0.4073, 0.349, 0.4815, 0.3556, 0.277, 0.3471, 0.3366, 0.3225, 0.3378, 0.3198, 0.2765, 0.3609, 0.01002, 0.3519, 0.07283, 0.3263, 0.07394, 0.322, 0.008666, 0.3522, 0.1447, 0.3503, 0.2159, 0.3251, 0.2141, 0.3228, 0.1444, 0.3519, 0.07283, 0.3522, 0.1447, 0.3228, 0.1444, 0.3263, 0.07394, 0.349, 0.4815, 0.3608, 0.5451, 0.3216, 0.5481, 0.3243, 0.4809, 0.3503, 0.2159, 0.3556, 0.277, 0.3198, 0.2765, 0.3251, 0.2141, 0.3171, 0.2765, 0.3216, 0.2146, 0.3251, 0.2141, 0.3198, 0.2765, 0.3516, 0.4073, 0.3529, 0.4817, 0.349, 0.4815, 0.3482, 0.4073, 0.3199, 0.4816, 0.3184, 0.4072, 0.3223, 0.4071, 0.3243, 0.4809, 0.3556, 0.07256, 0.3556, 0.1447, 0.3522, 0.1447, 0.3519, 0.07283, 0.3184, 0.4072, 0.3189, 0.3374, 0.3225, 0.3378, 0.3223, 0.4071, 0.3189, 0.3374, 0.3171, 0.2765, 0.3198, 0.2765, 0.3225, 0.3378, 0.3529, 0.4817, 0.3644, 0.5444, 0.3608, 0.5451, 0.349, 0.4815, 0.3507, 0.3364, 0.3516, 0.4073, 0.3482, 0.4073, 0.3471, 0.3366, 0.9127, 0.1099, 0.9099, 0.1124, 0.9019, 0.1032, 0.9045, 0.1006, 0.7312, 0.7515, 0.7167, 0.7955, 0.7292, 0.7412, 0.9432, 0.02238, 0.9118, 0.03932, 0.906, 0.02883, 0.9372, 0.01161, 0.9557, 0.7468, 0.955, 0.734, 0.9694, 0.734, 0.9697, 0.7468, 0.8713, 0.06087, 0.878, 0.05799, 0.8832, 0.06971, 0.8761, 0.07254, 0.8713, 0.06087, 0.8462, 0.06987, 0.8428, 0.05931, 0.8665, 0.04924, 0.9071, 0.04196, 0.878, 0.05799, 0.8728, 0.04627, 0.9013, 0.03146, 0.9417, 0.08463, 0.9397, 0.08631, 0.9333, 0.07873, 0.9349, 0.07675, 0.9118, 0.03932, 0.9071, 0.04196, 0.9013, 0.03146, 0.906, 0.02883, 0.8842, 0.1355, 0.8814, 0.138, 0.8737, 0.1293, 0.8761, 0.1261, 0.955, 0.734, 0.9566, 0.7184, 0.9697, 0.7184, 0.9694, 0.734, 0.9686, 0.06101, 0.9417, 0.08463, 0.9349, 0.07675, 0.9613, 0.05277, 0.8462, 0.06987, 0.84, 0.06041, 0.8428, 0.05931, 0.9397, 0.08631, 0.9378, 0.08792, 0.931, 0.07996, 0.9333, 0.07873, 0.9378, 0.08792, 0.9127, 0.1099, 0.9045, 0.1006, 0.931, 0.07996, 0.9099, 0.1124, 0.9068, 0.1151, 0.8986, 0.1054, 0.9019, 0.1032, 0.9068, 0.1151, 0.8842, 0.1355, 0.8761, 0.1261, 0.8986, 0.1054, 0.1915, 0.2747, 0.02371, 0.2706, 0.02576, 0.3243, 0.1252, 0.334, 0.8453, 0.8031, 0.8453, 0.7184, 0.7785, 0.7482, 0.7785, 0.8031, 0.792, 0.3534, 0.8067, 0.351, 0.8015, 0.3075, 0.7868, 0.3085, 0.1882, 0.008879, 0.01484, 0.02828, 0.02056, 0.0794, 0.1906, 0.06944, 0.1923, 0.1444, 0.02345, 0.1496, 0.02523, 0.2197, 0.1924, 0.2176, 0.5804, 0.8015, 0.5979, 0.7911, 0.5755, 0.7416, 0.5587, 0.7628, 0.4056, 0.0683, 0.4505, 0.01744, 0.4131, 0.01246, 0.3966, 0.4083, 0.4349, 0.4046, 0.4295, 0.3362, 0.3923, 0.3321, 0.4641, 0.2752, 0.428, 0.2749, 0.4295, 0.3362, 0.4648, 0.3289, 0.359, 0.2771, 0.3556, 0.277, 0.3471, 0.3366, 0.3507, 0.3364, 0.428, 0.2749, 0.3906, 0.2752, 0.3923, 0.3321, 0.4295, 0.3362, 0.5384, 0.2754, 0.4641, 0.2752, 0.4648, 0.3289, 0.5393, 0.326, 0.5676, 0.03524, 0.4876, 0.02266, 0.4797, 0.07746, 0.556, 0.08953, 0.5449, 0.1575, 0.4712, 0.1499, 0.4654, 0.2216, 0.5396, 0.2247, 0.4349, 0.4046, 0.4719, 0.4009, 0.4648, 0.3289, 0.4295, 0.3362, 0.443, 0.4731, 0.4797, 0.4738, 0.4719, 0.4009, 0.4349, 0.4046, 0.556, 0.08953, 0.4797, 0.07746, 0.4712, 0.1499, 0.5449, 0.1575, 0.3914, 0.2182, 0.3906, 0.2752, 0.428, 0.2749, 0.3186, 0.5481, 0.3216, 0.5481, 0.3243, 0.4809, 0.3199, 0.4816, 0.4071, 0.4837, 0.443, 0.4731, 0.4349, 0.4046, 0.3966, 0.4083, 0.6196, 0.9723, 0.6386, 0.9727, 0.6402, 0.9336, 0.6213, 0.941, 0.1906, 0.06944, 0.02056, 0.0794, 0.02345, 0.1496, 0.1923, 0.1444, 0.8017, 0.398, 0.8161, 0.3942, 0.8067, 0.351, 0.792, 0.3534, 0.9121, 0.8031, 0.9121, 0.7482, 0.8453, 0.7184, 0.8453, 0.8031, 0.9121, 0.8581, 0.9121, 0.8031, 0.8453, 0.8031, 0.8453, 0.8879, 0.6213, 0.941, 0.6402, 0.9336, 0.6394, 0.8957, 0.6164, 0.8999, 0.5564, 0.4609, 0.4797, 0.4738, 0.4885, 0.5286, 0.5687, 0.5148, 0.5396, 0.2247, 0.4654, 0.2216, 0.4641, 0.2752, 0.5384, 0.2754, 0.4654, 0.2216, 0.4712, 0.1499, 0.3974, 0.143, 0.3914, 0.2182, 0.443, 0.4731, 0.4071, 0.4837, 0.4144, 0.5394, 0.4518, 0.5345, 0.4797, 0.4738, 0.443, 0.4731, 0.4518, 0.5345, 0.4885, 0.5286, 0.6082, 0.8592, 0.6329, 0.8668, 0.6124, 0.8247, 0.5941, 0.8311, 0.1175, 0.4744, 0.01666, 0.4706, 0.007523, 0.5234, 0.1797, 0.5438, 0.8453, 0.8879, 0.8453, 0.8031, 0.7785, 0.8031, 0.7785, 0.8581, 0.1924, 0.2176, 0.02523, 0.2197, 0.02371, 0.2706, 0.1915, 0.2747, 0.4797, 0.07746, 0.4056, 0.0683, 0.3974, 0.143, 0.4712, 0.1499, 0.4654, 0.2216, 0.428, 0.2749, 0.4641, 0.2752, 0.3914, 0.2182, 0.428, 0.2749, 0.4654, 0.2216, 0.4797, 0.07746, 0.4505, 0.01744, 0.4056, 0.0683, 0.4876, 0.02266, 0.4505, 0.01744, 0.4797, 0.07746, 0.3216, 0.2146, 0.1924, 0.2176, 0.1915, 0.2747, 0.3171, 0.2765, 0.3199, 0.4816, 0.1175, 0.4744, 0.1797, 0.5438, 0.3186, 0.5481, 0.3227, 0.07336, 0.1906, 0.06944, 0.1923, 0.1444, 0.3201, 0.1444, 0.01666, 0.4706, 0.1175, 0.4744, 0.1229, 0.4033, 0.02055, 0.3973, 0.02055, 0.3973, 0.1229, 0.4033, 0.1252, 0.334, 0.02576, 0.3243, 0.3201, 0.1444, 0.1923, 0.1444, 0.1924, 0.2176, 0.3216, 0.2146, 0.3191, 0.00885, 0.1882, 0.008879, 0.1906, 0.06944, 0.3227, 0.07336, 0.3171, 0.2765, 0.1915, 0.2747, 0.1252, 0.334, 0.3189, 0.3374, 0.7872, 0.2417, 0.5396, 0.2247, 0.5384, 0.2754, 0.7872, 0.2751, 0.8017, 0.398, 0.5564, 0.4609, 0.5687, 0.5148, 0.8132, 0.4301, 0.4797, 0.4738, 0.5564, 0.4609, 0.5447, 0.393, 0.4719, 0.4009, 0.802, 0.1524, 0.556, 0.08953, 0.5449, 0.1575, 0.7926, 0.1968, 0.7926, 0.1968, 0.5449, 0.1575, 0.5396, 0.2247, 0.7872, 0.2417, 0.8132, 0.1201, 0.5676, 0.03524, 0.556, 0.08953, 0.802, 0.1524, 0.7872, 0.2751, 0.5384, 0.2754, 0.5393, 0.326, 0.7868, 0.3085, 0.4719, 0.4009, 0.5447, 0.393, 0.5393, 0.326, 0.4648, 0.3289, 0.6352, 0.771, 0.6752, 0.7564, 0.6643, 0.7013, 0.6157, 0.7192, 0.6624, 0.8616, 0.6935, 0.8512, 0.6834, 0.8012, 0.6473, 0.8105, 0.5706, 0.6994, 0.5692, 0.6942, 0.5393, 0.6883, 0.5382, 0.693, 0.6473, 0.8105, 0.6834, 0.8012, 0.6752, 0.7564, 0.6352, 0.771, 0.5941, 0.8311, 0.6124, 0.8247, 0.5979, 0.7911, 0.5804, 0.8015, 0.6934, 0.5322, 0.6852, 0.5506, 0.7245, 0.5476, 0.7227, 0.53, 0.6164, 0.8999, 0.6394, 0.8957, 0.6329, 0.8668, 0.6082, 0.8592, 0.5587, 0.7628, 0.5755, 0.7416, 0.527, 0.728, 0.5169, 0.7484, 0.6643, 0.7013, 0.7305, 0.7116, 0.7359, 0.6899, 0.6928, 0.6377, 0.6834, 0.8012, 0.7167, 0.7955, 0.7292, 0.7412, 0.6752, 0.7564, 0.7001, 0.8852, 0.751, 0.8755, 0.7446, 0.8459, 0.6935, 0.8512, 0.6928, 0.6377, 0.7359, 0.6899, 0.7478, 0.6379, 0.7403, 0.6162, 0.6729, 0.9313, 0.7065, 0.9185, 0.7001, 0.8852, 0.6688, 0.8909, 0.6772, 0.9718, 0.7172, 0.9651, 0.7065, 0.9185, 0.6729, 0.9313, 0.6852, 0.5912, 0.6928, 0.6377, 0.7403, 0.6162, 0.7285, 0.5829, 0.6688, 0.8909, 0.7001, 0.8852, 0.6935, 0.8512, 0.6624, 0.8616, 0.7359, 0.6899, 0.7515, 0.676, 0.7478, 0.6379, 0.742, 0.9643, 0.7719, 0.9502, 0.7552, 0.897, 0.6935, 0.8512, 0.7446, 0.8459, 0.7167, 0.7955, 0.6834, 0.8012, 0.6752, 0.7564, 0.7292, 0.7412, 0.7305, 0.7116, 0.6643, 0.7013, 0.7065, 0.9185, 0.7552, 0.897, 0.751, 0.8755, 0.7001, 0.8852, 0.7172, 0.9651, 0.742, 0.9643, 0.7552, 0.897, 0.7065, 0.9185, 0.6412, 0.5904, 0.583, 0.5811, 0.575, 0.5927, 0.6324, 0.6186, 0.5927, 0.6844, 0.5894, 0.6805, 0.5692, 0.6942, 0.5706, 0.6994, 0.6193, 0.6667, 0.5894, 0.6805, 0.5927, 0.6844, 0.6193, 0.6667, 0.6423, 0.6229, 0.6324, 0.6186, 0.6112, 0.6587, 0.9393, 0.7872, 0.9393, 0.8018, 0.9592, 0.8018, 0.9592, 0.7872, 0.5682, 0.6892, 0.5457, 0.6293, 0.5253, 0.6304, 0.5388, 0.6839, 0.6324, 0.6186, 0.575, 0.5927, 0.5679, 0.6089, 0.6112, 0.6587, 0.5879, 0.6754, 0.5577, 0.6195, 0.5457, 0.6293, 0.5682, 0.6892, 0.7167, 0.7955, 0.7334, 0.7624, 0.7312, 0.7515, 0.9349, 0.07675, 0.9613, 0.05277, 0.9619, 0.04043, 0.9238, 0.05902, 0.9176, 0.04971, 0.9489, 0.03286, 0.9432, 0.02238, 0.9118, 0.03932, 0.9415, 0.734, 0.955, 0.734, 0.9566, 0.7184, 0.9439, 0.7184, 0.9439, 0.7468, 0.9557, 0.7468, 0.955, 0.734, 0.9415, 0.734, 0.9739, 0.115, 0.9953, 0.08557, 0.9896, 0.07164, 0.9656, 0.1074, 0.9656, 0.1074, 0.9896, 0.07164, 0.9773, 0.07077, 0.9495, 0.09372, 0.9495, 0.09372, 0.9773, 0.07077, 0.9686, 0.06101, 0.9417, 0.08463, 0.9238, 0.05902, 0.9619, 0.04043, 0.9489, 0.03286, 0.9176, 0.04971, 0.9379, 0.1393, 0.9482, 0.1449, 0.9402, 0.1366, 0.9156, 0.1255, 0.9185, 0.1223, 0.9099, 0.1124, 0.9068, 0.1151, 0.9354, 0.1423, 0.9379, 0.1393, 0.9185, 0.1223, 0.9156, 0.1255, 0.8665, 0.04924, 0.8713, 0.06087, 0.878, 0.05799, 0.8728, 0.04627, 0.9213, 0.06033, 0.9238, 0.05902, 0.9176, 0.04971, 0.8986, 0.1054, 0.9019, 0.1032, 0.8876, 0.08151, 0.8843, 0.08363, 0.9447, 0.151, 0.9482, 0.1449, 0.9379, 0.1393, 0.9456, 0.09704, 0.947, 0.09509, 0.9397, 0.08631, 0.9378, 0.08792, 0.9622, 0.1116, 0.9639, 0.1097, 0.947, 0.09509, 0.9456, 0.09704, 0.9354, 0.1423, 0.9447, 0.151, 0.9379, 0.1393, 0.8761, 0.07254, 0.8876, 0.08151, 0.8832, 0.06971, 0.931, 0.07996, 0.9333, 0.07873, 0.9213, 0.06033, 0.9192, 0.06166, 0.8761, 0.1261, 0.8986, 0.1054, 0.8843, 0.08363, 0.8616, 0.09818, 0.8496, 0.08042, 0.8761, 0.07254, 0.8713, 0.06087, 0.8462, 0.06987, 0.9367, 0.1762, 0.9447, 0.151, 0.9354, 0.1423, 0.9186, 0.164, 0.9186, 0.164, 0.9354, 0.1423, 0.9156, 0.1255, 0.8928, 0.1454, 0.8928, 0.1454, 0.9156, 0.1255, 0.9068, 0.1151, 0.8842, 0.1355, 0.8616, 0.09818, 0.8843, 0.08363, 0.8761, 0.07254, 0.8496, 0.08042, 0.9019, 0.1032, 0.9045, 0.1006, 0.8906, 0.07962, 0.8876, 0.08151, 0.9739, 0.115, 0.9639, 0.1097, 0.9704, 0.1194, 0.9656, 0.1074, 0.9639, 0.1097, 0.9739, 0.115, 0.9379, 0.1393, 0.9402, 0.1366, 0.9216, 0.1201, 0.9185, 0.1223, 0.9185, 0.1223, 0.9216, 0.1201, 0.9127, 0.1099, 0.9099, 0.1124, 0.9129, 0.05238, 0.9213, 0.06033, 0.9176, 0.04971, 0.9045, 0.1006, 0.931, 0.07996, 0.9192, 0.06166, 0.8906, 0.07962, 0.8832, 0.06971, 0.9129, 0.05238, 0.9071, 0.04196, 0.878, 0.05799, 0.9482, 0.1449, 0.9704, 0.1194, 0.9622, 0.1116, 0.9402, 0.1366, 0.9402, 0.1366, 0.9622, 0.1116, 0.9456, 0.09704, 0.9216, 0.1201, 0.9216, 0.1201, 0.9456, 0.09704, 0.9378, 0.08792, 0.9127, 0.1099, 0.8906, 0.07962, 0.9192, 0.06166, 0.9129, 0.05238, 0.8832, 0.06971, 0.9704, 0.1194, 0.9639, 0.1097, 0.9622, 0.1116, 0.947, 0.09509, 0.9495, 0.09372, 0.9417, 0.08463, 0.9397, 0.08631, 0.9639, 0.1097, 0.9656, 0.1074, 0.9495, 0.09372, 0.947, 0.09509, 0.9129, 0.05238, 0.9176, 0.04971, 0.9118, 0.03932, 0.9071, 0.04196, 0.8832, 0.06971, 0.8876, 0.08151, 0.8906, 0.07962, 0.9333, 0.07873, 0.9349, 0.07675, 0.9238, 0.05902, 0.9213, 0.06033, 0.8761, 0.07254, 0.8843, 0.08363, 0.8876, 0.08151, 0.9192, 0.06166, 0.9213, 0.06033, 0.9129, 0.05238, 0.6112, 0.6587, 0.5679, 0.6089, 0.5577, 0.6195, 0.5879, 0.6754, 0.9393, 0.7726, 0.9393, 0.7872, 0.9592, 0.7872, 0.9592, 0.7726, 0.6564, 0.5668, 0.6519, 0.5679, 0.6458, 0.5897, 0.6502, 0.5906, 0.6502, 0.5906, 0.6458, 0.5897, 0.6423, 0.6229, 0.6477, 0.5688, 0.59, 0.567, 0.583, 0.5811, 0.6412, 0.5904, 0.6394, 0.8957, 0.6688, 0.8909, 0.6624, 0.8616, 0.6329, 0.8668, 0.6852, 0.5506, 0.6852, 0.5912, 0.7285, 0.5829, 0.7245, 0.5476, 0.6386, 0.9727, 0.6772, 0.9718, 0.6729, 0.9313, 0.6402, 0.9336, 0.6402, 0.9336, 0.6729, 0.9313, 0.6688, 0.8909, 0.6394, 0.8957, 0.6124, 0.8247, 0.6473, 0.8105, 0.6352, 0.771, 0.5979, 0.7911, 0.6329, 0.8668, 0.6624, 0.8616, 0.6473, 0.8105, 0.6124, 0.8247, 0.5979, 0.7911, 0.6352, 0.771, 0.6157, 0.7192, 0.5755, 0.7416, 0.6643, 0.7013, 0.6193, 0.6667, 0.5927, 0.6844, 0.6157, 0.7192, 0.6852, 0.5506, 0.6564, 0.5668, 0.6502, 0.5906, 0.6852, 0.5912, 0.6852, 0.5912, 0.6502, 0.5906, 0.6423, 0.6229, 0.6928, 0.6377, 0.6928, 0.6377, 0.6423, 0.6229, 0.6193, 0.6667, 0.6643, 0.7013, 0.6157, 0.7192, 0.5927, 0.6844, 0.5706, 0.6994, 0.5755, 0.7416, 0.5755, 0.7416, 0.5706, 0.6994, 0.5382, 0.693, 0.527, 0.728, 0.6519, 0.5679, 0.6477, 0.5688, 0.6412, 0.5904, 0.6458, 0.5897, 0.6423, 0.6229, 0.6458, 0.5897, 0.6324, 0.6186, 0.5894, 0.6805, 0.5879, 0.6754, 0.5682, 0.6892, 0.5692, 0.6942, 0.6112, 0.6587, 0.5894, 0.6805, 0.6193, 0.6667, 0.5692, 0.6942, 0.5682, 0.6892, 0.5388, 0.6839, 0.5393, 0.6883, 0.5879, 0.6754, 0.5894, 0.6805, 0.6112, 0.6587, 0.6324, 0.6186, 0.6458, 0.5897, 0.6412, 0.5904, 0.8018, 0.2751, 0.7872, 0.2751, 0.7868, 0.3085, 0.8015, 0.3075, 0.8272, 0.1251, 0.8132, 0.1201, 0.802, 0.1524, 0.8164, 0.1562, 0.8073, 0.1992, 0.7926, 0.1968, 0.7872, 0.2417, 0.8019, 0.2426, 0.8164, 0.1562, 0.802, 0.1524, 0.7926, 0.1968, 0.8073, 0.1992, 0.8161, 0.3942, 0.8017, 0.398, 0.8132, 0.4301, 0.8272, 0.4251, 0.8019, 0.2426, 0.7872, 0.2417, 0.7872, 0.2751, 0.8018, 0.2751, 0.5564, 0.4609, 0.8017, 0.398, 0.792, 0.3534, 0.5447, 0.393, 0.5447, 0.393, 0.792, 0.3534, 0.7868, 0.3085, 0.5393, 0.326, 0.8589, 0.09972, 0.8616, 0.09818, 0.8496, 0.08042, 0.8466, 0.08128, 0.8894, 0.1472, 0.8928, 0.1454, 0.8842, 0.1355, 0.8814, 0.138, 0.9358, 0.1793, 0.9367, 0.1762, 0.9186, 0.164, 0.9168, 0.1667, 0.8466, 0.08128, 0.8496, 0.08042, 0.8462, 0.06987, 0.84, 0.06041, 0.8737, 0.1293, 0.8761, 0.1261, 0.8616, 0.09818, 0.8589, 0.09972, 0.8558, 0.4264, 0.8595, 0.4291, 0.8782, 0.4035, 0.8753, 0.3989, 0.8415, 0.4447, 0.8595, 0.4291, 0.8558, 0.4264, 0.3644, 0.01052, 0.3609, 0.01002, 0.3519, 0.07283, 0.3556, 0.07256, 0.3201, 0.1444, 0.3228, 0.1444, 0.3263, 0.07394, 0.3227, 0.07336, 0.3216, 0.2146, 0.3251, 0.2141, 0.3228, 0.1444, 0.3201, 0.1444, 0.3556, 0.1447, 0.3522, 0.1447, 0.3503, 0.2159, 0.3539, 0.2164, 0.3539, 0.2164, 0.3503, 0.2159, 0.3556, 0.277, 0.359, 0.2771, 0.3227, 0.07336, 0.3263, 0.07394, 0.322, 0.008666, 0.3191, 0.00885, 0.1175, 0.4744, 0.3199, 0.4816, 0.3184, 0.4072, 0.1229, 0.4033, 0.1229, 0.4033, 0.3184, 0.4072, 0.3189, 0.3374, 0.1252, 0.334, 0.3223, 0.4071, 0.3482, 0.4073, 0.3471, 0.3366, 0.3225, 0.3378, 0.3243, 0.4809, 0.349, 0.4815, 0.3482, 0.4073, 0.3223, 0.4071, 0.3556, 0.277, 0.3198, 0.2765, 0.3225, 0.3378, 0.3471, 0.3366, 0.3609, 0.01002, 0.322, 0.008666, 0.3263, 0.07394, 0.3519, 0.07283, 0.3522, 0.1447, 0.3228, 0.1444, 0.3251, 0.2141, 0.3503, 0.2159, 0.3519, 0.07283, 0.3263, 0.07394, 0.3228, 0.1444, 0.3522, 0.1447, 0.349, 0.4815, 0.3243, 0.4809, 0.3216, 0.5481, 0.3608, 0.5451, 0.3503, 0.2159, 0.3251, 0.2141, 0.3198, 0.2765, 0.3556, 0.277, 0.3171, 0.2765, 0.3198, 0.2765, 0.3251, 0.2141, 0.3216, 0.2146, 0.3516, 0.4073, 0.3482, 0.4073, 0.349, 0.4815, 0.3529, 0.4817, 0.3199, 0.4816, 0.3243, 0.4809, 0.3223, 0.4071, 0.3184, 0.4072, 0.3556, 0.07256, 0.3519, 0.07283, 0.3522, 0.1447, 0.3556, 0.1447, 0.3184, 0.4072, 0.3223, 0.4071, 0.3225, 0.3378, 0.3189, 0.3374, 0.3189, 0.3374, 0.3225, 0.3378, 0.3198, 0.2765, 0.3171, 0.2765, 0.3529, 0.4817, 0.349, 0.4815, 0.3608, 0.5451, 0.3644, 0.5444, 0.3507, 0.3364, 0.3471, 0.3366, 0.3482, 0.4073, 0.3516, 0.4073, 0.9127, 0.1099, 0.9045, 0.1006, 0.9019, 0.1032, 0.9099, 0.1124, 0.7312, 0.7515, 0.7292, 0.7412, 0.7167, 0.7955, 0.9432, 0.02238, 0.9372, 0.01161, 0.906, 0.02883, 0.9118, 0.03932, 0.9557, 0.7468, 0.9697, 0.7468, 0.9694, 0.734, 0.955, 0.734, 0.8713, 0.06087, 0.8761, 0.07254, 0.8832, 0.06971, 0.878, 0.05799, 0.8713, 0.06087, 0.8665, 0.04924, 0.8428, 0.05931, 0.8462, 0.06987, 0.9071, 0.04196, 0.9013, 0.03146, 0.8728, 0.04627, 0.878, 0.05799, 0.9417, 0.08463, 0.9349, 0.07675, 0.9333, 0.07873, 0.9397, 0.08631, 0.9118, 0.03932, 0.906, 0.02883, 0.9013, 0.03146, 0.9071, 0.04196, 0.8842, 0.1355, 0.8761, 0.1261, 0.8737, 0.1293, 0.8814, 0.138, 0.955, 0.734, 0.9694, 0.734, 0.9697, 0.7184, 0.9566, 0.7184, 0.9686, 0.06101, 0.9613, 0.05277, 0.9349, 0.07675, 0.9417, 0.08463, 0.8462, 0.06987, 0.8428, 0.05931, 0.84, 0.06041, 0.9397, 0.08631, 0.9333, 0.07873, 0.931, 0.07996, 0.9378, 0.08792, 0.9378, 0.08792, 0.931, 0.07996, 0.9045, 0.1006, 0.9127, 0.1099, 0.9099, 0.1124, 0.9019, 0.1032, 0.8986, 0.1054, 0.9068, 0.1151, 0.9068, 0.1151, 0.8986, 0.1054, 0.8761, 0.1261, 0.8842, 0.1355])
me_cube.materials.append(mat_material)
me_cube.use_remesh_preserve_volume = False
me_cube.use_remesh_preserve_attributes = False
me_cube.use_mirror_vertex_groups = False
me_cube.update()
arm_armature_001 = bpy.data.armatures.new('Armature.001')  # bones are not reproduced

# ---- objects
ob_cube = bpy.data.objects.new('Cube', me_cube)
ob_armature = bpy.data.objects.new('Armature', arm_armature_001)

# ---- transforms, parenting, visibility, modifiers, constraints
ob_cube.parent = ob_armature
ob_cube.location = (0.0, 0.0, 0.0)
ob_cube.lock_rotations_4d = False
ob_cube.empty_display_type = 'ARROWS'
ob_cube.lineart.crease_threshold = 0.0
_vg = ob_cube.vertex_groups.new(name='Root Bone')
for _i, _w in zip([2, 3, 6, 7, 8, 9, 10, 11, 12, 13, 14, 15, 16, 17, 19, 20, 22, 23, 24, 25, 26, 28, 29, 31, 32, 33, 34, 35, 36, 37, 38, 39, 40, 41, 42, 43, 44, 45, 48, 51, 161, 162, 163, 164, 165, 166, 167, 168, 169, 170, 171, 172, 173, 174, 175, 176, 177, 178, 179, 180, 181, 182, 183, 184], [0.9994, 0.9994, 0.9998, 0.9996, 0.6635, 0.4074, 0.8572, 0.8156, 0.7762, 0.8222, 0.1714, 0.1931, 0.2466, 0.1852, 0.9995, 0.9993, 0.6338, 0.8398, 0.8052, 0.1734, 0.2309, 0.9996, 0.9997, 0.6988, 0.6695, 0.8754, 0.8554, 0.1951, 0.2128, 1.0, 0.9983, 0.9926, 0.9979, 0.9931, 0.9971, 0.9923, 0.9945, 0.9931, 0.006848, 0.004116, 0.9362, 0.9316, 0.947, 0.9516, 0.9284, 0.9239, 0.9559, 0.9515, 0.9195, 0.7965, 0.9223, 0.8364, 0.8551, 0.8698, 0.8216, 0.8858, 0.8673, 0.8304, 0.935, 0.9416, 0.919, 0.9138, 0.9499, 0.9443]): _vg.add([_i], _w, 'REPLACE')
_vg = ob_cube.vertex_groups.new(name='Root Bone.001')
for _i, _w in zip([0, 1, 4, 5, 8, 9, 10, 11, 12, 13, 14, 15, 16, 17, 18, 21, 22, 23, 24, 25, 26, 27, 30, 31, 32, 33, 34, 35, 36, 46, 47, 48, 49, 50, 51, 52, 53, 54, 55, 56, 57, 58, 59, 60, 61, 64, 67, 70, 125, 126, 127, 128, 129, 130, 131, 136, 137, 148, 149, 150, 151, 152, 153, 154, 155, 161, 162, 163, 164, 165, 166, 167, 168, 169, 170, 171, 172, 173, 174, 175, 176, 177, 178, 179, 180, 181, 182, 183, 184], [0.732, 0.7111, 0.7591, 0.7451, 0.3364, 0.5925, 0.1428, 0.1843, 0.2238, 0.1777, 0.8283, 0.8065, 0.7531, 0.8145, 0.7056, 0.7745, 0.366, 0.1602, 0.1947, 0.8262, 0.7688, 0.7472, 0.7664, 0.3011, 0.3304, 0.1245, 0.1446, 0.8046, 0.787, 0.9764, 0.9737, 0.9701, 0.9752, 0.9749, 0.9715, 0.9779, 0.9805, 0.285, 0.331, 0.1767, 0.2566, 0.3289, 0.2931, 0.3173, 0.327, 0.001044, 0.0132, 0.01057, 0.013, 0.06221, 0.06908, 0.1059, 0.1061, 0.09272, 0.05671, 0.02644, 0.006366, 0.9527, 0.9337, 0.9533, 0.9464, 0.9393, 0.9303, 0.9513, 0.9587, 0.06376, 0.06841, 0.05296, 0.04669, 0.07156, 0.07611, 0.03813, 0.04689, 0.08049, 0.2035, 0.07762, 0.1635, 0.1449, 0.1301, 0.1784, 0.1142, 0.1327, 0.1695, 0.065, 0.05833, 0.08094, 0.08616, 0.05005, 0.0557]): _vg.add([_i], _w, 'REPLACE')
_vg = ob_cube.vertex_groups.new(name='Root Bone.002')
for _i, _w in zip([0, 1, 4, 5, 18, 21, 27, 30, 54, 55, 56, 57, 58, 59, 60, 61, 62, 63, 64, 65, 66, 67, 68, 69, 70, 72, 73, 74, 75, 76, 77, 78, 84, 85, 89, 91, 94, 95, 97, 98, 100, 102, 104, 105, 108, 110, 111, 112, 114, 115, 118, 120, 121, 125, 126, 127, 128, 129, 130, 131, 148, 150, 151, 152, 154, 155, 156, 157, 158, 159, 160, 185, 188, 189, 192], [0.1852, 0.07519, 0.2296, 0.239, 0.0322, 0.2183, 0.2037, 0.2115, 0.6289, 0.645, 0.04323, 0.08523, 0.6552, 0.6634, 0.4713, 0.6527, 0.8121, 0.8854, 0.893, 0.1278, 0.1635, 0.8787, 0.7724, 0.5676, 0.8447, 0.6534, 0.05544, 0.1031, 0.618, 0.1848, 0.06985, 0.5955, 0.4049, 0.5198, 0.006323, 0.005044, 0.1566, 0.1556, 0.04466, 0.04098, 0.01654, 0.2226, 0.1854, 0.1873, 0.1514, 0.1345, 0.1302, 0.05309, 0.05126, 0.04926, 0.03624, 0.03642, 0.03305, 0.09929, 0.8234, 0.3166, 0.845, 0.8567, 0.8615, 0.8112, 0.0375, 0.03793, 0.04503, 0.02556, 0.01818, 0.01893, 0.09168, 0.05956, 0.05186, 0.5266, 0.5516, 0.01666, 0.04917, 0.4113, 0.04221]): _vg.add([_i], _w, 'REPLACE')
_vg = ob_cube.vertex_groups.new(name='Root Bone.005')
for _i, _w in zip([62, 63, 64, 65, 66, 67, 68, 69, 70, 72, 73, 74, 75, 76, 77, 78, 84, 85, 87, 88, 89, 90, 91, 92, 93, 94, 95, 96, 97, 98, 99, 100, 101, 102, 103, 104, 105, 106, 107, 108, 109, 110, 111, 112, 113, 114, 115, 116, 117, 118, 119, 120, 121, 122, 123, 126, 127, 128, 156, 157, 158, 159, 160, 185, 186, 188, 189, 192, 194, 195, 198, 200], [0.1085, 0.007115, 0.04103, 0.125, 0.06303, 0.0597, 0.1656, 0.1579, 0.09264, 0.2297, 0.7101, 0.6606, 0.2568, 0.7823, 0.7618, 0.2629, 0.5018, 0.3332, 0.01001, 0.01209, 0.07722, 0.06723, 0.07678, 0.4251, 0.4298, 0.3912, 0.3724, 0.08821, 0.1308, 0.1281, 0.08309, 0.5206, 0.5095, 0.4151, 0.5017, 0.4014, 0.3788, 0.3787, 0.3641, 0.3883, 0.3642, 0.3796, 0.3631, 0.1427, 0.1002, 0.1418, 0.1396, 0.09912, 0.09551, 0.1171, 0.07553, 0.1192, 0.1169, 0.0734, 0.07151, 0.01503, 0.0219, 0.006586, 0.6662, 0.7523, 0.7058, 0.3234, 0.2771, 0.9041, 0.2842, 0.6248, 0.4927, 0.9031, 0.4041, 0.2224, 0.02119, 0.6674]): _vg.add([_i], _w, 'REPLACE')
_vg = ob_cube.vertex_groups.new(name='Root Bone.013')
for _i, _w in zip([72, 73, 74, 75, 77, 78, 84, 85, 86, 87, 88, 89, 90, 91, 92, 93, 94, 95, 96, 97, 98, 99, 100, 101, 102, 103, 104, 105, 106, 107, 108, 109, 110, 111, 112, 113, 114, 115, 116, 117, 118, 119, 120, 121, 122, 123, 156, 157, 158, 159, 160, 185, 186, 188, 189, 191, 192, 193, 194, 195, 196, 197, 198, 199, 200], [0.1041, 0.0988, 0.09821, 0.1133, 0.09181, 0.1301, 0.07599, 0.1355, 0.1739, 0.2073, 0.2404, 0.7375, 0.7239, 0.7428, 0.4439, 0.4567, 0.4422, 0.4633, 0.4953, 0.781, 0.7984, 0.5604, 0.3515, 0.3839, 0.3521, 0.3728, 0.404, 0.4257, 0.4885, 0.5129, 0.4492, 0.4966, 0.4748, 0.4973, 0.7733, 0.5324, 0.7715, 0.7846, 0.5638, 0.5385, 0.8039, 0.4573, 0.7889, 0.8111, 0.4861, 0.5731, 0.1162, 0.1142, 0.1199, 0.1388, 0.1609, 0.05574, 0.68, 0.315, 0.07919, 0.9412, 0.03298, 0.9067, 0.586, 0.7675, 0.05317, 0.932, 0.9181, 0.9469, 0.3221]): _vg.add([_i], _w, 'REPLACE')
_vg = ob_cube.vertex_groups.new(name='Root Bone.012')
for _i, _w in zip([86, 87, 88, 89, 90, 91, 92, 93, 96, 97, 98, 99, 100, 101, 103, 106, 107, 109, 112, 113, 114, 115, 116, 117, 118, 119, 120, 121, 122, 123, 187, 190, 191, 193, 196, 197, 198, 199], [0.7995, 0.7591, 0.7253, 0.1566, 0.1841, 0.1523, 0.08073, 0.07536, 0.4064, 0.03009, 0.00446, 0.3484, 0.05697, 0.06139, 0.06574, 0.08361, 0.0903, 0.09618, 0.009672, 0.3558, 0.01876, 0.0004521, 0.3249, 0.3567, 0.02007, 0.4585, 0.04567, 0.009464, 0.4316, 0.3483, 0.9873, 0.9938, 0.03235, 0.07219, 0.9444, 0.05601, 0.0342, 0.007822]): _vg.add([_i], _w, 'REPLACE')
_vg = ob_cube.vertex_groups.new(name='Root Bone.007')
for _i, _w in zip([0, 1, 18, 27, 54, 56, 57, 59, 60, 62, 63, 65, 66, 68, 69, 71, 73, 74, 77, 79, 124, 125, 126, 127, 131, 132, 133, 136, 137, 138, 139, 140, 141, 143, 144, 145, 149, 153, 156, 157, 158], [0.07447, 0.1666, 0.2289, 0.02512, 0.06494, 0.7214, 0.5057, 0.01806, 0.1925, 0.009056, 0.02835, 0.54, 0.3665, 0.02751, 0.2045, 0.3209, 0.08421, 0.07422, 0.04629, 0.09967, 0.9053, 0.6851, 0.07741, 0.5589, 0.09588, 0.05087, 0.03018, 0.1429, 0.5151, 0.09483, 0.07747, 0.06674, 0.09067, 0.06289, 0.1666, 0.01548, 0.02107, 0.04363, 0.06611, 0.03593, 0.07186]): _vg.add([_i], _w, 'REPLACE')
_vg = ob_cube.vertex_groups.new(name='Root Bone.017')
for _i, _w in zip([1, 56, 57, 63, 65, 66, 69, 71, 73, 74, 79, 80, 81, 124, 125, 132, 133, 136, 137, 138, 139, 140, 141, 142, 143, 144, 145, 146, 147, 156], [0.03309, 0.04293, 0.136, 0.006029, 0.1261, 0.3358, 0.000105, 0.5662, 0.001893, 0.03069, 0.7304, 0.0325, 0.01298, 0.04758, 0.1416, 0.7199, 0.5597, 0.7177, 0.3916, 0.6051, 0.5491, 0.7475, 0.809, 0.1912, 0.7076, 0.6902, 0.2703, 0.5227, 0.2614, 0.01992]): _vg.add([_i], _w, 'REPLACE')
_vg = ob_cube.vertex_groups.new(name='Root Bone.016')
for _i, _w in zip([65, 66, 71, 79, 80, 81, 82, 83, 125, 132, 133, 134, 135, 136, 137, 138, 139, 140, 141, 142, 143, 144, 145, 146, 147], [0.05743, 0.0558, 0.08778, 0.137, 0.9528, 0.967, 0.983, 0.9932, 0.02068, 0.2274, 0.3926, 0.9848, 0.9998, 0.08612, 0.05622, 0.2589, 0.3371, 0.1743, 0.09822, 0.7734, 0.2114, 0.1285, 0.6835, 0.4612, 0.7141]): _vg.add([_i], _w, 'REPLACE')
_vg = ob_cube.vertex_groups.new(name='Bone')
_vg = ob_cube.vertex_groups.new(name='Root Bone.003')
for _i, _w in zip([203, 204, 207, 208, 209, 210, 211, 212, 213, 214, 215, 216, 217, 218, 220, 221, 223, 224, 225, 226, 227, 229, 230, 232, 233, 234, 235, 236, 237, 238, 239, 240, 241, 242, 243, 244, 245, 246, 362, 363, 364, 365, 366, 367, 368, 369, 370, 371, 372, 373, 374, 375, 376, 377, 378, 379, 380, 381, 382, 383, 384, 385], [0.9993, 0.9993, 0.9998, 0.9995, 0.4907, 0.4915, 0.7871, 0.7922, 0.7858, 0.7948, 0.1843, 0.1672, 0.1824, 0.166, 0.9994, 0.9992, 0.4919, 0.789, 0.7961, 0.1651, 0.1842, 0.9996, 0.9996, 0.4911, 0.4899, 0.8063, 0.803, 0.1553, 0.1544, 1.0, 0.9978, 0.9915, 0.9979, 0.9918, 0.9964, 0.9915, 0.9926, 0.9916, 0.933, 0.9199, 0.932, 0.9307, 0.9186, 0.9181, 0.9378, 0.9404, 0.9179, 0.8049, 0.9095, 0.8114, 0.8094, 0.8062, 0.813, 0.8241, 0.8214, 0.8089, 0.9159, 0.9155, 0.9081, 0.9079, 0.9281, 0.9302]): _vg.add([_i], _w, 'REPLACE')
_vg = ob_cube.vertex_groups.new(name='Root Bone.004')
for _i, _w in zip([201, 202, 205, 206, 209, 210, 211, 212, 213, 214, 215, 216, 217, 218, 219, 222, 223, 224, 225, 226, 227, 228, 231, 232, 233, 234, 235, 236, 237, 247, 248, 249, 250, 251, 252, 253, 254, 255, 256, 257, 258, 259, 260, 261, 262, 265, 268, 271, 326, 327, 328, 329, 330, 331, 332, 337, 349, 350, 351, 352, 353, 354, 355, 356, 362, 363, 364, 365, 366, 367, 368, 369, 370, 371, 372, 373, 374, 375, 376, 377, 378, 379, 380, 381, 382, 383, 384, 385], [0.7299, 0.7417, 0.7562, 0.7677, 0.5092, 0.5084, 0.2129, 0.2078, 0.2142, 0.2052, 0.8155, 0.8325, 0.8173, 0.8337, 0.7094, 0.7772, 0.508, 0.211, 0.2038, 0.8345, 0.8155, 0.8204, 0.7626, 0.5088, 0.51, 0.1936, 0.197, 0.8445, 0.8454, 0.9769, 0.9776, 0.9773, 0.9774, 0.9768, 0.9766, 0.9832, 0.9827, 0.5061, 0.3645, 0.1771, 0.3017, 0.3316, 0.2886, 0.3134, 0.3221, 0.01156, 0.01239, 0.00284, 0.0572, 0.05214, 0.05228, 0.1005, 0.1066, 0.11, 0.103, 0.02093, 0.9518, 0.9414, 0.9545, 0.9526, 0.9386, 0.9321, 0.962, 0.9574, 0.06697, 0.08007, 0.06799, 0.06924, 0.08136, 0.08184, 0.06221, 0.05954, 0.08206, 0.1951, 0.09045, 0.1886, 0.1906, 0.1937, 0.1869, 0.1758, 0.1786, 0.1911, 0.08412, 0.08451, 0.09187, 0.0921, 0.07185, 0.06976]): _vg.add([_i], _w, 'REPLACE')
_vg = ob_cube.vertex_groups.new(name='Root Bone.006')
for _i, _w in zip([201, 202, 205, 206, 219, 222, 228, 231, 255, 256, 257, 258, 259, 260, 261, 262, 263, 264, 265, 266, 267, 268, 269, 270, 271, 273, 274, 275, 276, 277, 278, 279, 285, 286, 290, 291, 292, 294, 295, 296, 298, 299, 301, 302, 303, 305, 306, 309, 311, 312, 313, 315, 316, 319, 321, 322, 326, 327, 328, 329, 330, 331, 332, 340, 349, 351, 352, 353, 355, 356, 357, 358, 359, 360, 361, 386, 390, 393], [0.1823, 0.05745, 0.2342, 0.219, 0.02628, 0.2169, 0.1406, 0.2159, 0.4348, 0.6145, 0.03595, 0.07547, 0.6554, 0.6725, 0.4605, 0.6635, 0.6873, 0.8171, 0.873, 0.145, 0.2075, 0.8918, 0.9326, 0.5992, 0.911, 0.6096, 0.06077, 0.08882, 0.6184, 0.8256, 0.1072, 0.7014, 0.1931, 0.503, 0.007545, 0.002497, 0.01199, 0.002295, 0.159, 0.1912, 0.04879, 0.05453, 0.004898, 0.01302, 0.1919, 0.1835, 0.2235, 0.1351, 0.1414, 0.1657, 0.05084, 0.05361, 0.05979, 0.03412, 0.04016, 0.0486, 0.1359, 0.8616, 0.2604, 0.8688, 0.8623, 0.8399, 0.7557, 0.01791, 0.03983, 0.03637, 0.03471, 0.02531, 0.000633, 0.02135, 0.07838, 0.09151, 0.05649, 0.5182, 0.6398, 0.1182, 0.1888, 0.189]): _vg.add([_i], _w, 'REPLACE')
_vg = ob_cube.vertex_groups.new(name='Root Bone.008')
for _i, _w in zip([263, 264, 265, 266, 267, 268, 270, 271, 273, 274, 275, 276, 277, 278, 279, 285, 286, 290, 291, 292, 293, 294, 295, 296, 297, 298, 299, 300, 301, 302, 303, 304, 305, 306, 307, 308, 309, 310, 311, 312, 313, 314, 315, 316, 317, 318, 319, 320, 321, 322, 323, 324, 357, 358, 359, 360, 361, 386, 387, 389, 390, 393, 395, 396, 400, 401], [0.2006, 0.06499, 0.05299, 0.1253, 0.1, 0.04297, 0.1168, 0.02119, 0.252, 0.6768, 0.6631, 0.2489, 0.1502, 0.6876, 0.1715, 0.7088, 0.3399, 0.07182, 0.06442, 0.07526, 0.296, 0.2745, 0.3462, 0.3824, 0.06011, 0.1202, 0.1303, 0.05684, 0.4665, 0.318, 0.3685, 0.3387, 0.3653, 0.3761, 0.3195, 0.2383, 0.3512, 0.2614, 0.322, 0.385, 0.1294, 0.06862, 0.1297, 0.1425, 0.06625, 0.06503, 0.1064, 0.05117, 0.1103, 0.1183, 0.04761, 0.04831, 0.6646, 0.6735, 0.6642, 0.3215, 0.2048, 0.8107, 0.2607, 0.6719, 0.7106, 0.7538, 0.3986, 0.2385, 0.006378, 0.6248]): _vg.add([_i], _w, 'REPLACE')
_vg = ob_cube.vertex_groups.new(name='Root Bone.014')
for _i, _w in zip([263, 273, 274, 275, 276, 278, 279, 285, 286, 287, 288, 289, 290, 291, 292, 293, 294, 295, 296, 297, 298, 299, 300, 301, 302, 303, 304, 305, 306, 307, 308, 309, 310, 311, 312, 313, 314, 315, 316, 317, 318, 319, 320, 321, 322, 323, 324, 357, 358, 359, 360, 361, 386, 387, 389, 390, 392, 393, 394, 395, 396, 398, 399, 400, 401], [0.002863, 0.1213, 0.1234, 0.1092, 0.1181, 0.1238, 0.1154, 0.07481, 0.142, 0.1316, 0.1359, 0.2067, 0.6951, 0.6958, 0.7173, 0.529, 0.5819, 0.4739, 0.4105, 0.3292, 0.7446, 0.7672, 0.5194, 0.3758, 0.5464, 0.4206, 0.5012, 0.4333, 0.3863, 0.4956, 0.6068, 0.4893, 0.5461, 0.5122, 0.4313, 0.7251, 0.3446, 0.7383, 0.7521, 0.3706, 0.4988, 0.7366, 0.314, 0.7494, 0.781, 0.293, 0.5271, 0.1277, 0.1554, 0.1509, 0.1457, 0.1439, 0.06378, 0.6945, 0.2904, 0.07778, 0.9195, 0.04586, 0.2241, 0.5793, 0.7415, 0.91, 0.6627, 0.9256, 0.349]): _vg.add([_i], _w, 'REPLACE')
_vg = ob_cube.vertex_groups.new(name='Root Bone.015')
for _i, _w in zip([287, 288, 289, 290, 291, 292, 293, 294, 297, 298, 299, 300, 301, 302, 304, 307, 308, 310, 313, 314, 315, 316, 317, 318, 319, 320, 321, 322, 323, 324, 357, 359, 387, 388, 391, 392, 394, 397, 398, 399, 400], [0.85, 0.8413, 0.769, 0.2037, 0.213, 0.1759, 0.1267, 0.09838, 0.6018, 0.08499, 0.04421, 0.4151, 0.0951, 0.08155, 0.1025, 0.1417, 0.1168, 0.1515, 0.0936, 0.5765, 0.07737, 0.0393, 0.5539, 0.4262, 0.1141, 0.6272, 0.09436, 0.05069, 0.6513, 0.4163, 0.002016, 0.009024, 0.01757, 0.975, 0.9961, 0.05764, 0.7648, 0.9826, 0.07383, 0.3118, 0.03766]): _vg.add([_i], _w, 'REPLACE')
_vg = ob_cube.vertex_groups.new(name='Root Bone.009')
for _i, _w in zip([201, 202, 219, 228, 255, 257, 258, 260, 261, 263, 264, 266, 267, 269, 270, 272, 274, 275, 278, 280, 301, 325, 326, 327, 328, 332, 334, 337, 338, 339, 340, 341, 342, 343, 344, 345, 346, 350, 354, 357, 358, 359], [0.07918, 0.1397, 0.2126, 0.003086, 0.02817, 0.6761, 0.4242, 0.01976, 0.2074, 0.05163, 0.05991, 0.5329, 0.4444, 0.01322, 0.2178, 0.06615, 0.086, 0.08212, 0.05079, 0.03137, 0.0004567, 0.9552, 0.5578, 0.07843, 0.6562, 0.08756, 0.02504, 0.05819, 0.1061, 0.0812, 0.08816, 0.06122, 0.01857, 0.01139, 0.002141, 0.0188, 0.003838, 0.01029, 0.03655, 0.07275, 0.04039, 0.0737]): _vg.add([_i], _w, 'REPLACE')
_vg = ob_cube.vertex_groups.new(name='Root Bone.018')
for _i, _w in zip([202, 219, 257, 258, 266, 267, 272, 280, 326, 333, 334, 337, 338, 339, 340, 341, 342, 343, 344, 345, 346, 347, 348], [0.006008, 0.009414, 0.09072, 0.08893, 0.07939, 0.01331, 0.6958, 0.2733, 0.009211, 0.3638, 0.05561, 0.3557, 0.7198, 0.5623, 0.07468, 0.06486, 0.8375, 0.02572, 0.2015, 0.6498, 0.1779, 0.09221, 0.03597]): _vg.add([_i], _w, 'REPLACE')
_vg = ob_cube.vertex_groups.new(name='Root Bone.019')
for _i, _w in zip([202, 258, 266, 267, 272, 280, 281, 282, 283, 284, 326, 332, 333, 334, 335, 336, 337, 338, 339, 340, 341, 342, 343, 344, 345, 346, 347, 348], [0.01333, 0.1063, 0.08706, 0.1858, 0.2176, 0.6555, 0.9782, 0.998, 0.9933, 0.9961, 0.2025, 0.01322, 0.6202, 0.8924, 0.9961, 1.003, 0.5384, 0.143, 0.3129, 0.7818, 0.8522, 0.1283, 0.9128, 0.7546, 0.3041, 0.7807, 0.9014, 0.9277]): _vg.add([_i], _w, 'REPLACE')
_m = ob_cube.modifiers.new('Armature', 'ARMATURE')
_m.object = ob_armature
ob_armature.location = (0.0, 0.0, 0.0)
ob_armature.show_in_front = True

# ---- collection membership
col_collection.objects.link(ob_cube)
col_collection.objects.link(ob_armature)

# ---- scene / render settings (as saved in the file)
scene.frame_start = 1; scene.frame_end = 250; scene.frame_set(1)
scene.render.engine = 'BLENDER_EEVEE_NEXT'
scene.cycles.use_denoising = False
scene.cycles.samples = 128
scene.cycles.sampling_pattern = 'TABULATED_SOBOL'
scene.cycles.use_adaptive_sampling = False
scene.cycles.use_light_tree = False
scene.view_settings.view_transform = 'Filmic'
bpy.context.view_layer.update()

# ---- added for rendering (the .blend has no active camera and no usable light): camera, sun
cam_auto = bpy.data.cameras.new('AutoCamera')
cam_auto.lens = 50.0
cam_auto.sensor_width = 36.0
cam_auto.clip_end = 1000.0
ob_auto_camera = bpy.data.objects.new('AutoCamera', cam_auto)
scene.collection.objects.link(ob_auto_camera)
ob_auto_camera.location = (7.58962, -6.24273, 4.12407)
ob_auto_camera.rotation_euler = (1.09748, -7.21219e-08, 0.694738)
scene.camera = ob_auto_camera
light_auto_sun = bpy.data.lights.new('AutoSun', 'SUN')
light_auto_sun.energy = 3.0
light_auto_sun.angle = 0.0523599
ob_auto_sun = bpy.data.objects.new('AutoSun', light_auto_sun)
scene.collection.objects.link(ob_auto_sun)
ob_auto_sun.rotation_euler = (0.872665, 0.174533, 0.523599)
bpy.context.view_layer.update()
